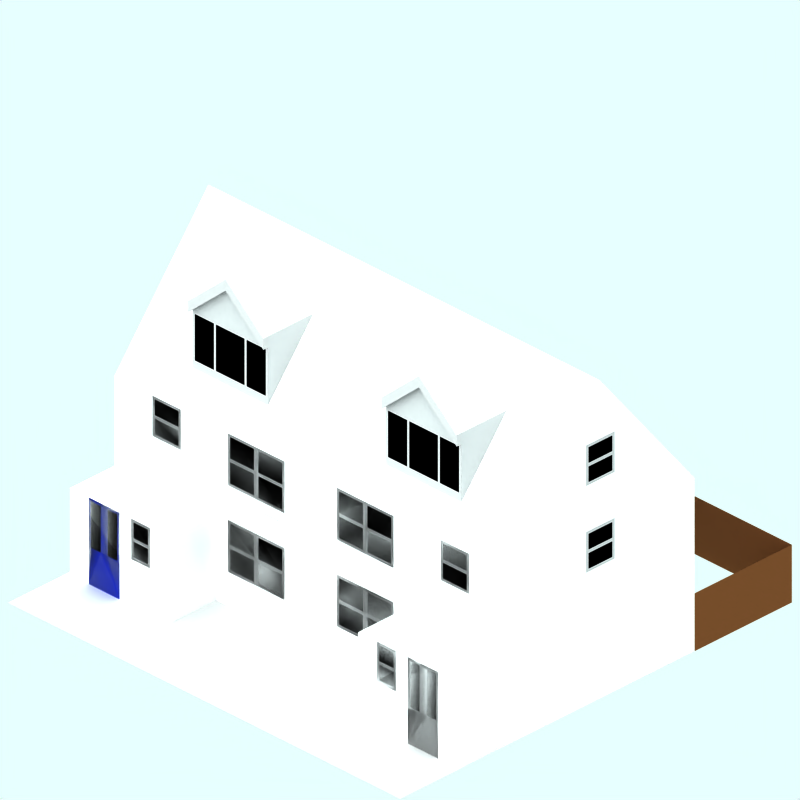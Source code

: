 # Source: 90-semidetatched-house-3f.blend  (saved by Blender 2.48.1; exported with 4.5.12 LTS)
import bpy
from mathutils import Matrix  # noqa: F401  (used for matrix-valued properties, if any)

bpy.ops.wm.read_factory_settings(use_empty=True)
scene = bpy.context.scene
scene.name = 'Scene'

# ---- collections
col_collection_1 = bpy.data.collections.new('Collection 1'); scene.collection.children.link(col_collection_1)
col_collection_2 = bpy.data.collections.new('Collection 2'); scene.collection.children.link(col_collection_2)
col_collection_2.hide_render = True
col_collection_2.hide_viewport = True
col_collection_3 = bpy.data.collections.new('Collection 3'); scene.collection.children.link(col_collection_3)
col_collection_4 = bpy.data.collections.new('Collection 4'); scene.collection.children.link(col_collection_4)
col_collection_4.hide_render = True
col_collection_4.hide_viewport = True

# ---- materials (node trees are filled in below, after node groups)
mat_tiles = bpy.data.materials.new('Tiles')
mat_tiles.alpha_threshold = 0.0
mat_tiles.preview_render_type = 'FLAT'
mat_tiles.diffuse_color = (0.9216, 0.9215, 0.9215, 1.0)
mat_tiles.specular_color = (1.0, 0.9999, 0.9999)
mat_tiles.roughness = 0.5
mat_tiles.line_color = (0.0, 0.0, 0.0, 1.0)
mat_frame = bpy.data.materials.new('Frame')
mat_frame.alpha_threshold = 0.0
mat_frame.preview_render_type = 'CUBE'
mat_frame.diffuse_color = (0.7, 0.6931, 0.6931, 1.0)
mat_frame.specular_color = (1.0, 0.9999, 0.9999)
mat_frame.roughness = 0.5
mat_frame.line_color = (0.0, 0.0, 0.0, 1.0)
mat_interior = bpy.data.materials.new('Interior')
mat_interior.alpha_threshold = 0.0
mat_interior.preview_render_type = 'CUBE'
mat_interior.diffuse_color = (0.0001, 9.999e-05, 9.999e-05, 1.0)
mat_interior.specular_color = (1.0, 0.9999, 0.9999)
mat_interior.roughness = 0.5
mat_interior.line_color = (0.0, 0.0, 0.0, 1.0)
mat_brick = bpy.data.materials.new('Brick')
mat_brick.alpha_threshold = 0.0
mat_brick.preview_render_type = 'CUBE'
mat_brick.diffuse_color = (0.9216, 0.9215, 0.9215, 1.0)
mat_brick.specular_color = (1.0, 0.9999, 0.9999)
mat_brick.roughness = 0.5
mat_brick.line_color = (0.0, 0.0, 0.0, 1.0)
mat_walltiles = bpy.data.materials.new('WallTiles')
mat_walltiles.alpha_threshold = 0.0
mat_walltiles.preview_render_type = 'FLAT'
mat_walltiles.diffuse_color = (0.7, 0.6999, 0.6999, 1.0)
mat_walltiles.roughness = 0.5
mat_walltiles.line_color = (0.0, 0.0, 0.0, 1.0)
mat_feltroof = bpy.data.materials.new('FeltRoof')
mat_feltroof.alpha_threshold = 0.0
mat_feltroof.preview_render_type = 'FLAT'
mat_feltroof.diffuse_color = (0.0001, 9.999e-05, 9.999e-05, 1.0)
mat_feltroof.specular_color = (0.3765, 0.37, 0.37)
mat_feltroof.roughness = 0.5
mat_feltroof.line_color = (0.0, 0.0, 0.0, 1.0)
mat_door1 = bpy.data.materials.new('Door1')
mat_door1.alpha_threshold = 0.0
mat_door1.preview_render_type = 'FLAT'
mat_door1.diffuse_color = (0.1101, 0.1672, 0.7701, 1.0)
mat_door1.roughness = 0.5
mat_door1.line_color = (0.0, 0.0, 0.0, 1.0)
mat_fence = bpy.data.materials.new('Fence')
mat_fence.alpha_threshold = 0.0
mat_fence.preview_render_type = 'FLAT'
mat_fence.diffuse_color = (0.407, 0.2469, 0.1361, 1.0)
mat_fence.roughness = 0.5
mat_fence.line_color = (0.0, 0.0, 0.0, 1.0)
mat_pavement = bpy.data.materials.new('Pavement')
mat_pavement.alpha_threshold = 0.0
mat_pavement.preview_render_type = 'CUBE'
mat_pavement.diffuse_color = (0.8111, 0.8031, 0.8031, 1.0)
mat_pavement.specular_color = (1.0, 0.9999, 0.9999)
mat_pavement.roughness = 0.5
mat_pavement.line_color = (0.0, 0.0, 0.0, 1.0)
mat_transparent = bpy.data.materials.new('Transparent')
mat_transparent.alpha_threshold = 0.0
mat_transparent.preview_render_type = 'FLAT'
mat_transparent.roughness = 0.5

# ---- material node trees

# ---- world
world_world = bpy.data.worlds.new('World'); scene.world = world_world
world_world.color = (0.9059, 1.0, 1.0)
world_world.use_sun_shadow = False
world_world.sun_shadow_jitter_overblur = 0.0
world_world.cycles.sampling_method = 'MANUAL'
world_world.cycles.sample_map_resolution = 256

# ---- cameras
cam_camera_001 = bpy.data.cameras.new('Camera.001')
cam_camera_001.type = 'ORTHO'
cam_camera_001.passepartout_alpha = 0.2
cam_camera_001.clip_end = 100.0
cam_camera_001.lens = 35.0
cam_camera_001.ortho_scale = 12.0
cam_camera_001.display_size = 5.91
cam_camera_001.show_passepartout = False
cam_camera_001.show_safe_areas = True
cam_camera_001.dof.focus_distance = 0.0
cam_camera_001.dof.aperture_fstop = 128.0

# ---- lights
light_lamp = bpy.data.lights.new('Lamp', 'SUN')
light_lamp.transmission_factor = 0.0
light_lamp.angle = 1.571
light_lamp.energy = 0.025
light_lamp.shadow_buffer_clip_start = 0.5
light_lamp.shadow_soft_size = 1.0
light_lamp.shadow_cascade_max_distance = 1000.0
light_lamp.cycles.use_multiple_importance_sampling = False

# ---- meshes
me_plane_129 = bpy.data.meshes.new('Plane.129')
me_plane_129.from_pydata([(0.2999, -4.096, 0.3835), (-0.3001, -4.096, 0.3835), (-0.3001, -4.096, 0.1835), (0.2999, -4.096, 0.1835), (-0.2501, -4.096, 1.034), (-0.2501, -4.096, 0.4335), (-0.3001, -4.096, 0.3835), (-0.3001, -4.096, 1.084), (0.2999, -4.096, 1.084), (0.2499, -4.096, 1.034), (0.2999, -4.096, 0.3835), (0.2499, -4.096, 0.4335), (-0.2501, -4.096, 0.7669), (-0.2501, -4.096, 0.7002), (0.2499, -4.096, 0.7669), (0.2499, -4.096, 0.7002), (-0.2501, -4.096, 2.534), (-0.2501, -4.096, 1.934), (-0.3001, -4.096, 1.884), (-0.3001, -4.096, 2.584), (0.2999, -4.096, 2.584), (0.2499, -4.096, 2.534), (0.2999, -4.096, 1.884), (0.2499, -4.096, 1.934), (-0.2501, -4.096, 2.267), (-0.2501, -4.096, 2.2), (0.2499, -4.096, 2.267), (0.2499, -4.096, 2.2), (0.2999, -4.096, 1.884), (-0.3001, -4.096, 1.884), (-0.3001, -4.096, 1.684), (0.2999, -4.096, 1.684)], [], [(0, 1, 2, 3), (7, 4, 9, 8), (5, 6, 10, 11), (13, 12, 7, 6), (5, 13, 6), (12, 4, 7), (4, 12, 14, 9), (12, 13, 15, 14), (13, 5, 11, 15), (8, 9, 14, 10), (10, 14, 15, 11), (19, 16, 21, 20), (17, 18, 22, 23), (25, 24, 19, 18), (17, 25, 18), (24, 16, 19), (16, 24, 26, 21), (24, 25, 27, 26), (25, 17, 23, 27), (20, 21, 26, 22), (22, 26, 27, 23), (28, 29, 30, 31)])
me_plane_129.polygons.foreach_set('use_smooth', [1, 0, 0, 0, 0, 0, 0, 0, 0, 0, 0, 0, 0, 0, 0, 0, 0, 0, 0, 0, 0, 1])
me_plane_129.polygons.foreach_set('material_index', [0, 1, 1, 1, 1, 1, 2, 1, 2, 1, 1, 1, 1, 1, 1, 1, 2, 1, 2, 1, 1, 0])
me_plane_129.materials.append(mat_tiles)
me_plane_129.materials.append(mat_frame)
me_plane_129.materials.append(mat_interior)
me_plane_129.use_remesh_preserve_volume = False
me_plane_129.use_remesh_preserve_attributes = False
me_plane_129.use_mirror_vertex_groups = False
me_plane_129.update()
me_plane_125 = bpy.data.meshes.new('Plane.125')
me_plane_125.from_pydata([(0.2999, -4.216, 1.884), (-0.3001, -4.216, 1.884), (-0.3001, -4.216, 1.684), (0.2999, -4.216, 1.684)], [], [(0, 1, 2, 3)])
me_plane_125.polygons.foreach_set('use_smooth', [True] * 1)
me_plane_125.materials.append(mat_tiles)
me_plane_125.use_remesh_preserve_volume = False
me_plane_125.use_remesh_preserve_attributes = False
me_plane_125.use_mirror_vertex_groups = False
me_plane_125.update()
me_plane_124 = bpy.data.meshes.new('Plane.124')
me_plane_124.from_pydata([(-0.2501, 2.534, 4.216), (-0.2501, 1.934, 4.216), (-0.3001, 1.884, 4.216), (-0.3001, 2.584, 4.216), (0.2999, 2.584, 4.216), (0.2499, 2.534, 4.216), (0.2999, 1.884, 4.216), (0.2499, 1.934, 4.216), (-0.2501, 2.267, 4.216), (-0.2501, 2.2, 4.216), (0.2499, 2.267, 4.216), (0.2499, 2.2, 4.216)], [], [(3, 0, 5, 4), (1, 2, 6, 7), (9, 8, 3, 2), (1, 9, 2), (8, 0, 3), (0, 8, 10, 5), (8, 9, 11, 10), (9, 1, 7, 11), (4, 5, 10, 6), (6, 10, 11, 7)])
me_plane_124.polygons.foreach_set('material_index', [0, 0, 0, 0, 0, 1, 0, 1, 0, 0])
me_plane_124.materials.append(mat_frame)
me_plane_124.materials.append(mat_interior)
me_plane_124.use_remesh_preserve_volume = False
me_plane_124.use_remesh_preserve_attributes = False
me_plane_124.use_mirror_vertex_groups = False
me_plane_124.update()
me_plane_123 = bpy.data.meshes.new('Plane.123')
me_plane_123.from_pydata([(-0.2501, 1.034, 4.216), (-0.2501, 0.4335, 4.216), (-0.3001, 0.3835, 4.216), (-0.3001, 1.084, 4.216), (0.2999, 1.084, 4.216), (0.2499, 1.034, 4.216), (0.2999, 0.3835, 4.216), (0.2499, 0.4335, 4.216), (-0.2501, 0.7669, 4.216), (-0.2501, 0.7002, 4.216), (0.2499, 0.7669, 4.216), (0.2499, 0.7002, 4.216)], [], [(3, 0, 5, 4), (1, 2, 6, 7), (9, 8, 3, 2), (1, 9, 2), (8, 0, 3), (0, 8, 10, 5), (8, 9, 11, 10), (9, 1, 7, 11), (4, 5, 10, 6), (6, 10, 11, 7)])
me_plane_123.polygons.foreach_set('material_index', [0, 0, 0, 0, 0, 1, 0, 1, 0, 0])
me_plane_123.materials.append(mat_frame)
me_plane_123.materials.append(mat_interior)
me_plane_123.use_remesh_preserve_volume = False
me_plane_123.use_remesh_preserve_attributes = False
me_plane_123.use_mirror_vertex_groups = False
me_plane_123.update()
me_plane_122 = bpy.data.meshes.new('Plane.122')
me_plane_122.from_pydata([(0.2999, -4.216, 0.3835), (-0.3001, -4.216, 0.3835), (-0.3001, -4.216, 0.1835), (0.2999, -4.216, 0.1835)], [], [(0, 1, 2, 3)])
me_plane_122.polygons.foreach_set('use_smooth', [True] * 1)
me_plane_122.materials.append(mat_tiles)
me_plane_122.use_remesh_preserve_volume = False
me_plane_122.use_remesh_preserve_attributes = False
me_plane_122.use_mirror_vertex_groups = False
me_plane_122.update()
me_plane_121 = bpy.data.meshes.new('Plane.121')
me_plane_121.from_pydata([(2.506, -0.4665, 2.0), (2.506, -1.866, 2.0), (2.456, -1.916, 2.0), (2.456, -0.4165, 2.0), (3.006, -0.4665, 2.0), (2.956, -0.4165, 2.0), (3.006, -1.866, 2.0), (2.956, -1.916, 2.0), (3.056, -0.4665, 2.0), (3.056, -1.866, 2.0), (3.056, -1.916, 2.0), (3.056, -0.4165, 2.0), (3.556, -0.4165, 2.0), (3.506, -0.4665, 2.0), (3.556, -1.916, 2.0), (3.506, -1.866, 2.0)], [], [(0, 3, 2, 1), (3, 0, 4, 5), (1, 2, 7, 6), (5, 4, 8, 11), (6, 7, 10, 9), (4, 6, 9, 8), (11, 8, 13, 12), (9, 10, 14, 15), (12, 13, 15, 14), (0, 1, 6, 4), (9, 15, 13, 8)])
me_plane_121.polygons.foreach_set('material_index', [0, 0, 0, 0, 0, 0, 0, 0, 0, 1, 1])
me_plane_121.materials.append(mat_frame)
me_plane_121.materials.append(mat_interior)
me_plane_121.use_remesh_preserve_volume = False
me_plane_121.use_remesh_preserve_attributes = False
me_plane_121.use_mirror_vertex_groups = False
me_plane_121.update()
me_plane_120 = bpy.data.meshes.new('Plane.120')
me_plane_120.from_pydata([(3.544, -2.0, -0.2165), (2.444, -2.0, -0.2165), (2.444, -2.0, -0.4165), (3.544, -2.0, -0.4165)], [], [(0, 1, 2, 3)])
me_plane_120.polygons.foreach_set('use_smooth', [True] * 1)
me_plane_120.materials.append(mat_tiles)
me_plane_120.use_remesh_preserve_volume = False
me_plane_120.use_remesh_preserve_attributes = False
me_plane_120.use_mirror_vertex_groups = False
me_plane_120.update()
me_plane_119 = bpy.data.meshes.new('Plane.119')
me_plane_119.from_pydata([(-1.106, 0.1835, 2.0), (-1.706, 0.1835, 2.0), (-1.706, -0.01645, 2.0), (-1.106, -0.01645, 2.0), (-1.656, 1.034, 2.0), (-1.656, 0.2335, 2.0), (-1.706, 0.1835, 2.0), (-1.706, 1.084, 2.0), (-1.106, 1.084, 2.0), (-1.156, 1.034, 2.0), (-1.106, 0.1835, 2.0), (-1.156, 0.2335, 2.0), (-1.656, 0.6669, 2.0), (-1.656, 0.6002, 2.0), (-1.156, 0.6669, 2.0), (-1.156, 0.6002, 2.0), (-0.5055, 0.1835, 2.0), (-1.106, 0.1835, 2.0), (-1.106, -0.01645, 2.0), (-0.5055, -0.01645, 2.0), (-1.056, 1.034, 2.0), (-1.056, 0.2335, 2.0), (-1.106, 0.1835, 2.0), (-1.106, 1.084, 2.0), (-0.5055, 1.084, 2.0), (-0.5555, 1.034, 2.0), (-0.5055, 0.1835, 2.0), (-0.5555, 0.2335, 2.0), (-1.056, 0.6669, 2.0), (-1.056, 0.6002, 2.0), (-0.5555, 0.6669, 2.0), (-0.5555, 0.6002, 2.0)], [], [(0, 1, 2, 3), (7, 4, 9, 8), (5, 6, 10, 11), (13, 12, 7, 6), (5, 13, 6), (12, 4, 7), (4, 12, 14, 9), (12, 13, 15, 14), (13, 5, 11, 15), (8, 9, 14, 10), (10, 14, 15, 11), (16, 17, 18, 19), (23, 20, 25, 24), (21, 22, 26, 27), (29, 28, 23, 22), (21, 29, 22), (28, 20, 23), (20, 28, 30, 25), (28, 29, 31, 30), (29, 21, 27, 31), (24, 25, 30, 26), (26, 30, 31, 27)])
me_plane_119.polygons.foreach_set('use_smooth', [1, 0, 0, 0, 0, 0, 0, 0, 0, 0, 0, 1, 0, 0, 0, 0, 0, 0, 0, 0, 0, 0])
me_plane_119.polygons.foreach_set('material_index', [2, 0, 0, 0, 0, 0, 1, 0, 1, 0, 0, 2, 0, 0, 0, 0, 0, 1, 0, 1, 0, 0])
me_plane_119.materials.append(mat_frame)
me_plane_119.materials.append(mat_interior)
me_plane_119.materials.append(mat_tiles)
me_plane_119.use_remesh_preserve_volume = False
me_plane_119.use_remesh_preserve_attributes = False
me_plane_119.use_mirror_vertex_groups = False
me_plane_119.update()
me_plane_118 = bpy.data.meshes.new('Plane.118')
me_plane_118.from_pydata([(-3.006, 0.1835, 2.0), (-3.606, 0.1835, 2.0), (-3.606, -0.01645, 2.0), (-3.006, -0.01645, 2.0), (-3.556, 1.034, 2.0), (-3.556, 0.2335, 2.0), (-3.606, 0.1835, 2.0), (-3.606, 1.084, 2.0), (-3.006, 1.084, 2.0), (-3.056, 1.034, 2.0), (-3.006, 0.1835, 2.0), (-3.056, 0.2335, 2.0), (-3.556, 0.6669, 2.0), (-3.556, 0.6002, 2.0), (-3.056, 0.6669, 2.0), (-3.056, 0.6002, 2.0), (-2.406, 0.1835, 2.0), (-3.006, 0.1835, 2.0), (-3.006, -0.01645, 2.0), (-2.406, -0.01645, 2.0), (-2.956, 1.034, 2.0), (-2.956, 0.2335, 2.0), (-3.006, 0.1835, 2.0), (-3.006, 1.084, 2.0), (-2.406, 1.084, 2.0), (-2.456, 1.034, 2.0), (-2.406, 0.1835, 2.0), (-2.456, 0.2335, 2.0), (-2.956, 0.6669, 2.0), (-2.956, 0.6002, 2.0), (-2.456, 0.6669, 2.0), (-2.456, 0.6002, 2.0)], [], [(0, 1, 2, 3), (7, 4, 9, 8), (5, 6, 10, 11), (13, 12, 7, 6), (5, 13, 6), (12, 4, 7), (4, 12, 14, 9), (12, 13, 15, 14), (13, 5, 11, 15), (8, 9, 14, 10), (10, 14, 15, 11), (16, 17, 18, 19), (23, 20, 25, 24), (21, 22, 26, 27), (29, 28, 23, 22), (21, 29, 22), (28, 20, 23), (20, 28, 30, 25), (28, 29, 31, 30), (29, 21, 27, 31), (24, 25, 30, 26), (26, 30, 31, 27)])
me_plane_118.polygons.foreach_set('use_smooth', [1, 0, 0, 0, 0, 0, 0, 0, 0, 0, 0, 1, 0, 0, 0, 0, 0, 0, 0, 0, 0, 0])
me_plane_118.polygons.foreach_set('material_index', [2, 0, 0, 0, 0, 0, 1, 0, 1, 0, 0, 2, 0, 0, 0, 0, 0, 1, 0, 1, 0, 0])
me_plane_118.materials.append(mat_frame)
me_plane_118.materials.append(mat_interior)
me_plane_118.materials.append(mat_tiles)
me_plane_118.use_remesh_preserve_volume = False
me_plane_118.use_remesh_preserve_attributes = False
me_plane_118.use_mirror_vertex_groups = False
me_plane_118.update()
me_plane_117 = bpy.data.meshes.new('Plane.117')
me_plane_117.from_pydata([(-1.106, -1.316, 2.0), (-1.706, -1.316, 2.0), (-1.706, -1.516, 2.0), (-1.106, -1.516, 2.0), (-1.656, -0.4665, 2.0), (-1.656, -1.266, 2.0), (-1.706, -1.316, 2.0), (-1.706, -0.4165, 2.0), (-1.106, -0.4165, 2.0), (-1.156, -0.4665, 2.0), (-1.106, -1.316, 2.0), (-1.156, -1.266, 2.0), (-1.656, -0.8331, 2.0), (-1.656, -0.8998, 2.0), (-1.156, -0.8331, 2.0), (-1.156, -0.8998, 2.0), (-0.5055, -1.316, 2.0), (-1.106, -1.316, 2.0), (-1.106, -1.516, 2.0), (-0.5055, -1.516, 2.0), (-1.056, -0.4665, 2.0), (-1.056, -1.266, 2.0), (-1.106, -1.316, 2.0), (-1.106, -0.4165, 2.0), (-0.5055, -0.4165, 2.0), (-0.5555, -0.4665, 2.0), (-0.5055, -1.316, 2.0), (-0.5555, -1.266, 2.0), (-1.056, -0.8331, 2.0), (-1.056, -0.8998, 2.0), (-0.5555, -0.8331, 2.0), (-0.5555, -0.8998, 2.0)], [], [(0, 1, 2, 3), (7, 4, 9, 8), (5, 6, 10, 11), (13, 12, 7, 6), (5, 13, 6), (12, 4, 7), (4, 12, 14, 9), (12, 13, 15, 14), (13, 5, 11, 15), (8, 9, 14, 10), (10, 14, 15, 11), (16, 17, 18, 19), (23, 20, 25, 24), (21, 22, 26, 27), (29, 28, 23, 22), (21, 29, 22), (28, 20, 23), (20, 28, 30, 25), (28, 29, 31, 30), (29, 21, 27, 31), (24, 25, 30, 26), (26, 30, 31, 27)])
me_plane_117.polygons.foreach_set('use_smooth', [1, 0, 0, 0, 0, 0, 0, 0, 0, 0, 0, 1, 0, 0, 0, 0, 0, 0, 0, 0, 0, 0])
me_plane_117.polygons.foreach_set('material_index', [2, 0, 0, 0, 0, 0, 1, 0, 1, 0, 0, 2, 0, 0, 0, 0, 0, 1, 0, 1, 0, 0])
me_plane_117.materials.append(mat_frame)
me_plane_117.materials.append(mat_interior)
me_plane_117.materials.append(mat_tiles)
me_plane_117.use_remesh_preserve_volume = False
me_plane_117.use_remesh_preserve_attributes = False
me_plane_117.use_mirror_vertex_groups = False
me_plane_117.update()
me_plane_116 = bpy.data.meshes.new('Plane.116')
me_plane_116.from_pydata([(-1.206, -1.316, 2.0), (-1.806, -1.316, 2.0), (-1.806, -1.516, 2.0), (-1.206, -1.516, 2.0), (-1.756, -0.4665, 2.0), (-1.756, -1.266, 2.0), (-1.806, -1.316, 2.0), (-1.806, -0.4165, 2.0), (-1.206, -0.4165, 2.0), (-1.256, -0.4665, 2.0), (-1.206, -1.316, 2.0), (-1.256, -1.266, 2.0), (-1.756, -0.8331, 2.0), (-1.756, -0.8998, 2.0), (-1.256, -0.8331, 2.0), (-1.256, -0.8998, 2.0), (-0.6055, -1.316, 2.0), (-1.206, -1.316, 2.0), (-1.206, -1.516, 2.0), (-0.6055, -1.516, 2.0), (-1.156, -0.4665, 2.0), (-1.156, -1.266, 2.0), (-1.206, -1.316, 2.0), (-1.206, -0.4165, 2.0), (-0.6055, -0.4165, 2.0), (-0.6555, -0.4665, 2.0), (-0.6055, -1.316, 2.0), (-0.6555, -1.266, 2.0), (-1.156, -0.8331, 2.0), (-1.156, -0.8998, 2.0), (-0.6555, -0.8331, 2.0), (-0.6555, -0.8998, 2.0)], [], [(0, 1, 2, 3), (7, 4, 9, 8), (5, 6, 10, 11), (13, 12, 7, 6), (5, 13, 6), (12, 4, 7), (4, 12, 14, 9), (12, 13, 15, 14), (13, 5, 11, 15), (8, 9, 14, 10), (10, 14, 15, 11), (16, 17, 18, 19), (23, 20, 25, 24), (21, 22, 26, 27), (29, 28, 23, 22), (21, 29, 22), (28, 20, 23), (20, 28, 30, 25), (28, 29, 31, 30), (29, 21, 27, 31), (24, 25, 30, 26), (26, 30, 31, 27)])
me_plane_116.polygons.foreach_set('use_smooth', [1, 0, 0, 0, 0, 0, 0, 0, 0, 0, 0, 1, 0, 0, 0, 0, 0, 0, 0, 0, 0, 0])
me_plane_116.polygons.foreach_set('material_index', [2, 0, 0, 0, 0, 0, 1, 0, 1, 0, 0, 2, 0, 0, 0, 0, 0, 1, 0, 1, 0, 0])
me_plane_116.materials.append(mat_frame)
me_plane_116.materials.append(mat_interior)
me_plane_116.materials.append(mat_tiles)
me_plane_116.use_remesh_preserve_volume = False
me_plane_116.use_remesh_preserve_attributes = False
me_plane_116.use_mirror_vertex_groups = False
me_plane_116.update()
me_plane_115 = bpy.data.meshes.new('Plane.115')
me_plane_115.from_pydata([(-3.106, 0.1835, 2.0), (-3.706, 0.1835, 2.0), (-3.706, -0.01645, 2.0), (-3.106, -0.01645, 2.0), (-3.656, 1.034, 2.0), (-3.656, 0.2335, 2.0), (-3.706, 0.1835, 2.0), (-3.706, 1.084, 2.0), (-3.106, 1.084, 2.0), (-3.156, 1.034, 2.0), (-3.106, 0.1835, 2.0), (-3.156, 0.2335, 2.0), (-3.656, 0.6669, 2.0), (-3.656, 0.6002, 2.0), (-3.156, 0.6669, 2.0), (-3.156, 0.6002, 2.0), (-2.506, 0.1835, 2.0), (-3.106, 0.1835, 2.0), (-3.106, -0.01645, 2.0), (-2.506, -0.01645, 2.0), (-3.056, 1.034, 2.0), (-3.056, 0.2335, 2.0), (-3.106, 0.1835, 2.0), (-3.106, 1.084, 2.0), (-2.506, 1.084, 2.0), (-2.556, 1.034, 2.0), (-2.506, 0.1835, 2.0), (-2.556, 0.2335, 2.0), (-3.056, 0.6669, 2.0), (-3.056, 0.6002, 2.0), (-2.556, 0.6669, 2.0), (-2.556, 0.6002, 2.0)], [], [(0, 1, 2, 3), (7, 4, 9, 8), (5, 6, 10, 11), (13, 12, 7, 6), (5, 13, 6), (12, 4, 7), (4, 12, 14, 9), (12, 13, 15, 14), (13, 5, 11, 15), (8, 9, 14, 10), (10, 14, 15, 11), (16, 17, 18, 19), (23, 20, 25, 24), (21, 22, 26, 27), (29, 28, 23, 22), (21, 29, 22), (28, 20, 23), (20, 28, 30, 25), (28, 29, 31, 30), (29, 21, 27, 31), (24, 25, 30, 26), (26, 30, 31, 27)])
me_plane_115.polygons.foreach_set('use_smooth', [1, 0, 0, 0, 0, 0, 0, 0, 0, 0, 0, 1, 0, 0, 0, 0, 0, 0, 0, 0, 0, 0])
me_plane_115.polygons.foreach_set('material_index', [2, 0, 0, 0, 0, 0, 1, 0, 1, 0, 0, 2, 0, 0, 0, 0, 0, 1, 0, 1, 0, 0])
me_plane_115.materials.append(mat_frame)
me_plane_115.materials.append(mat_interior)
me_plane_115.materials.append(mat_tiles)
me_plane_115.use_remesh_preserve_volume = False
me_plane_115.use_remesh_preserve_attributes = False
me_plane_115.use_mirror_vertex_groups = False
me_plane_115.update()
me_plane_113 = bpy.data.meshes.new('Plane.113')
me_plane_113.from_pydata([(-1.206, 0.1835, 2.0), (-1.806, 0.1835, 2.0), (-1.806, -0.01645, 2.0), (-1.206, -0.01645, 2.0), (-1.756, 1.034, 2.0), (-1.756, 0.2335, 2.0), (-1.806, 0.1835, 2.0), (-1.806, 1.084, 2.0), (-1.206, 1.084, 2.0), (-1.256, 1.034, 2.0), (-1.206, 0.1835, 2.0), (-1.256, 0.2335, 2.0), (-1.756, 0.6669, 2.0), (-1.756, 0.6002, 2.0), (-1.256, 0.6669, 2.0), (-1.256, 0.6002, 2.0), (-0.6055, 0.1835, 2.0), (-1.206, 0.1835, 2.0), (-1.206, -0.01645, 2.0), (-0.6055, -0.01645, 2.0), (-1.156, 1.034, 2.0), (-1.156, 0.2335, 2.0), (-1.206, 0.1835, 2.0), (-1.206, 1.084, 2.0), (-0.6055, 1.084, 2.0), (-0.6555, 1.034, 2.0), (-0.6055, 0.1835, 2.0), (-0.6555, 0.2335, 2.0), (-1.156, 0.6669, 2.0), (-1.156, 0.6002, 2.0), (-0.6555, 0.6669, 2.0), (-0.6555, 0.6002, 2.0)], [], [(0, 1, 2, 3), (7, 4, 9, 8), (5, 6, 10, 11), (13, 12, 7, 6), (5, 13, 6), (12, 4, 7), (4, 12, 14, 9), (12, 13, 15, 14), (13, 5, 11, 15), (8, 9, 14, 10), (10, 14, 15, 11), (16, 17, 18, 19), (23, 20, 25, 24), (21, 22, 26, 27), (29, 28, 23, 22), (21, 29, 22), (28, 20, 23), (20, 28, 30, 25), (28, 29, 31, 30), (29, 21, 27, 31), (24, 25, 30, 26), (26, 30, 31, 27)])
me_plane_113.polygons.foreach_set('use_smooth', [1, 0, 0, 0, 0, 0, 0, 0, 0, 0, 0, 1, 0, 0, 0, 0, 0, 0, 0, 0, 0, 0])
me_plane_113.polygons.foreach_set('material_index', [2, 0, 0, 0, 0, 0, 1, 0, 1, 0, 0, 2, 0, 0, 0, 0, 0, 1, 0, 1, 0, 0])
me_plane_113.materials.append(mat_frame)
me_plane_113.materials.append(mat_interior)
me_plane_113.materials.append(mat_tiles)
me_plane_113.use_remesh_preserve_volume = False
me_plane_113.use_remesh_preserve_attributes = False
me_plane_113.use_mirror_vertex_groups = False
me_plane_113.update()
me_plane_110 = bpy.data.meshes.new('Plane.110')
me_plane_110.from_pydata([(-3.606, -0.4665, 3.0), (-3.606, -1.266, 3.0), (-3.656, -1.316, 3.0), (-3.656, -0.4165, 3.0), (-3.406, -0.4665, 3.0), (-3.356, -0.4165, 3.0), (-3.406, -1.266, 3.0), (-3.256, -0.4665, 3.0), (-3.256, -0.4165, 3.0), (-3.256, -1.266, 3.0), (-3.006, -0.4165, 3.0), (-3.056, -0.4665, 3.0), (-3.006, -1.316, 3.0), (-3.056, -1.266, 3.0), (-3.006, -1.916, 3.0), (-3.656, -1.916, 3.0)], [], [(0, 3, 2, 1), (3, 0, 4, 5), (5, 4, 7, 8), (4, 6, 9, 7), (10, 11, 13, 12), (0, 1, 6, 4), (7, 11, 10, 8), (9, 14, 12, 13), (6, 15, 14, 9), (1, 2, 15, 6), (7, 9, 13, 11)])
me_plane_110.polygons.foreach_set('material_index', [0, 0, 0, 0, 0, 1, 0, 0, 0, 0, 1])
me_plane_110.materials.append(mat_frame)
me_plane_110.materials.append(mat_interior)
me_plane_110.use_remesh_preserve_volume = False
me_plane_110.use_remesh_preserve_attributes = False
me_plane_110.use_mirror_vertex_groups = False
me_plane_110.update()
me_plane_109 = bpy.data.meshes.new('Plane.109')
me_plane_109.from_pydata([(-1.956, -0.4165, 2.0), (-1.956, -1.916, 2.0), (-4.056, -1.916, 2.0), (-4.056, -0.4165, 2.0), (-4.056, -0.4165, 3.0), (-4.056, -1.916, 3.0), (-1.956, -1.916, 3.0), (-1.956, -0.4165, 3.0), (-3.256, 0.08355, 2.0), (-2.756, 0.08355, 2.0)], [], [(0, 3, 2, 1), (4, 8, 9, 7), (0, 9, 8, 3), (4, 7, 6, 5), (2, 3, 4, 5), (3, 8, 4), (0, 7, 9), (0, 1, 6, 7)])
me_plane_109.polygons.foreach_set('material_index', [0, 1, 1, 0, 0, 1, 1, 0])
me_plane_109.materials.append(mat_brick)
me_plane_109.materials.append(mat_tiles)
me_plane_109.use_remesh_preserve_volume = False
me_plane_109.use_remesh_preserve_attributes = False
me_plane_109.use_mirror_vertex_groups = False
me_plane_109.update()
me_plane_108 = bpy.data.meshes.new('Plane.108')
me_plane_108.from_pydata([(-2.356, -3.0, -1.116), (-2.756, -3.0, -1.116), (-2.756, -3.0, -1.316), (-2.356, -3.0, -1.316)], [], [(0, 1, 2, 3)])
me_plane_108.polygons.foreach_set('use_smooth', [True] * 1)
me_plane_108.materials.append(mat_tiles)
me_plane_108.use_remesh_preserve_volume = False
me_plane_108.use_remesh_preserve_attributes = False
me_plane_108.use_mirror_vertex_groups = False
me_plane_108.update()
me_plane_107 = bpy.data.meshes.new('Plane.107')
me_plane_107.from_pydata([(-2.706, -0.4665, 3.0), (-2.706, -1.066, 3.0), (-2.756, -1.116, 3.0), (-2.756, -0.4165, 3.0), (-2.356, -0.4165, 3.0), (-2.406, -0.4665, 3.0), (-2.356, -1.116, 3.0), (-2.406, -1.066, 3.0), (-2.706, -0.7331, 3.0), (-2.706, -0.7998, 3.0), (-2.406, -0.7331, 3.0), (-2.406, -0.7998, 3.0)], [], [(3, 0, 5, 4), (1, 2, 6, 7), (9, 8, 3, 2), (1, 9, 2), (8, 0, 3), (0, 8, 10, 5), (8, 9, 11, 10), (9, 1, 7, 11), (4, 5, 10, 6), (6, 10, 11, 7)])
me_plane_107.polygons.foreach_set('material_index', [0, 0, 0, 0, 0, 1, 0, 1, 0, 0])
me_plane_107.materials.append(mat_frame)
me_plane_107.materials.append(mat_interior)
me_plane_107.use_remesh_preserve_volume = False
me_plane_107.use_remesh_preserve_attributes = False
me_plane_107.use_mirror_vertex_groups = False
me_plane_107.update()
me_plane_106 = bpy.data.meshes.new('Plane.106')
me_plane_106.from_pydata([(-3.256, 1.034, 2.0), (-3.256, 0.4335, 2.0), (-3.306, 0.3835, 2.0), (-3.306, 1.084, 2.0), (-2.706, 1.084, 2.0), (-2.756, 1.034, 2.0), (-2.706, 0.3835, 2.0), (-2.756, 0.4335, 2.0), (-3.256, 0.7669, 2.0), (-3.256, 0.7002, 2.0), (-2.756, 0.7669, 2.0), (-2.756, 0.7002, 2.0)], [], [(3, 0, 5, 4), (1, 2, 6, 7), (9, 8, 3, 2), (1, 9, 2), (8, 0, 3), (0, 8, 10, 5), (8, 9, 11, 10), (9, 1, 7, 11), (4, 5, 10, 6), (6, 10, 11, 7)])
me_plane_106.polygons.foreach_set('material_index', [0, 0, 0, 0, 0, 1, 0, 1, 0, 0])
me_plane_106.materials.append(mat_frame)
me_plane_106.materials.append(mat_interior)
me_plane_106.use_remesh_preserve_volume = False
me_plane_106.use_remesh_preserve_attributes = False
me_plane_106.use_mirror_vertex_groups = False
me_plane_106.update()
me_plane_105 = bpy.data.meshes.new('Plane.105')
me_plane_105.from_pydata([(-2.706, -2.0, 0.3835), (-3.306, -2.0, 0.3835), (-3.306, -2.0, 0.1835), (-2.706, -2.0, 0.1835)], [], [(0, 1, 2, 3)])
me_plane_105.polygons.foreach_set('use_smooth', [True] * 1)
me_plane_105.materials.append(mat_tiles)
me_plane_105.use_remesh_preserve_volume = False
me_plane_105.use_remesh_preserve_attributes = False
me_plane_105.use_mirror_vertex_groups = False
me_plane_105.update()
me_plane_104 = bpy.data.meshes.new('Plane.104')
me_plane_104.from_pydata([(-1.106, -2.0, 0.1835), (-1.706, -2.0, 0.1835), (-1.706, -2.0, -0.01645), (-1.106, -2.0, -0.01645)], [], [(0, 1, 2, 3)])
me_plane_104.polygons.foreach_set('use_smooth', [True] * 1)
me_plane_104.materials.append(mat_tiles)
me_plane_104.use_remesh_preserve_volume = False
me_plane_104.use_remesh_preserve_attributes = False
me_plane_104.use_mirror_vertex_groups = False
me_plane_104.update()
me_plane_103 = bpy.data.meshes.new('Plane.103')
me_plane_103.from_pydata([(-1.656, 1.034, 2.0), (-1.656, 0.2335, 2.0), (-1.706, 0.1835, 2.0), (-1.706, 1.084, 2.0), (-1.106, 1.084, 2.0), (-1.156, 1.034, 2.0), (-1.106, 0.1835, 2.0), (-1.156, 0.2335, 2.0), (-1.656, 0.6669, 2.0), (-1.656, 0.6002, 2.0), (-1.156, 0.6669, 2.0), (-1.156, 0.6002, 2.0)], [], [(3, 0, 5, 4), (1, 2, 6, 7), (9, 8, 3, 2), (1, 9, 2), (8, 0, 3), (0, 8, 10, 5), (8, 9, 11, 10), (9, 1, 7, 11), (4, 5, 10, 6), (6, 10, 11, 7)])
me_plane_103.polygons.foreach_set('material_index', [0, 0, 0, 0, 0, 1, 0, 1, 0, 0])
me_plane_103.materials.append(mat_frame)
me_plane_103.materials.append(mat_interior)
me_plane_103.use_remesh_preserve_volume = False
me_plane_103.use_remesh_preserve_attributes = False
me_plane_103.use_mirror_vertex_groups = False
me_plane_103.update()
me_plane_102 = bpy.data.meshes.new('Plane.102')
me_plane_102.from_pydata([(-0.5055, -2.0, 0.1835), (-1.106, -2.0, 0.1835), (-1.106, -2.0, -0.01645), (-0.5055, -2.0, -0.01645)], [], [(0, 1, 2, 3)])
me_plane_102.polygons.foreach_set('use_smooth', [True] * 1)
me_plane_102.materials.append(mat_tiles)
me_plane_102.use_remesh_preserve_volume = False
me_plane_102.use_remesh_preserve_attributes = False
me_plane_102.use_mirror_vertex_groups = False
me_plane_102.update()
me_plane_101 = bpy.data.meshes.new('Plane.101')
me_plane_101.from_pydata([(-0.5055, -2.0, -1.316), (-1.106, -2.0, -1.316), (-1.106, -2.0, -1.516), (-0.5055, -2.0, -1.516)], [], [(0, 1, 2, 3)])
me_plane_101.polygons.foreach_set('use_smooth', [True] * 1)
me_plane_101.materials.append(mat_tiles)
me_plane_101.use_remesh_preserve_volume = False
me_plane_101.use_remesh_preserve_attributes = False
me_plane_101.use_mirror_vertex_groups = False
me_plane_101.update()
me_plane_100 = bpy.data.meshes.new('Plane.100')
me_plane_100.from_pydata([(-1.106, -2.0, -1.316), (-1.706, -2.0, -1.316), (-1.706, -2.0, -1.516), (-1.106, -2.0, -1.516)], [], [(0, 1, 2, 3)])
me_plane_100.polygons.foreach_set('use_smooth', [True] * 1)
me_plane_100.materials.append(mat_tiles)
me_plane_100.use_remesh_preserve_volume = False
me_plane_100.use_remesh_preserve_attributes = False
me_plane_100.use_mirror_vertex_groups = False
me_plane_100.update()
me_plane_099 = bpy.data.meshes.new('Plane.099')
me_plane_099.from_pydata([(-1.056, 1.034, 2.0), (-1.056, 0.2335, 2.0), (-1.106, 0.1835, 2.0), (-1.106, 1.084, 2.0), (-0.5055, 1.084, 2.0), (-0.5555, 1.034, 2.0), (-0.5055, 0.1835, 2.0), (-0.5555, 0.2335, 2.0), (-1.056, 0.6669, 2.0), (-1.056, 0.6002, 2.0), (-0.5555, 0.6669, 2.0), (-0.5555, 0.6002, 2.0)], [], [(3, 0, 5, 4), (1, 2, 6, 7), (9, 8, 3, 2), (1, 9, 2), (8, 0, 3), (0, 8, 10, 5), (8, 9, 11, 10), (9, 1, 7, 11), (4, 5, 10, 6), (6, 10, 11, 7)])
me_plane_099.polygons.foreach_set('material_index', [0, 0, 0, 0, 0, 1, 0, 1, 0, 0])
me_plane_099.materials.append(mat_frame)
me_plane_099.materials.append(mat_interior)
me_plane_099.use_remesh_preserve_volume = False
me_plane_099.use_remesh_preserve_attributes = False
me_plane_099.use_mirror_vertex_groups = False
me_plane_099.update()
me_plane_098 = bpy.data.meshes.new('Plane.098')
me_plane_098.from_pydata([(-1.056, -0.4665, 2.0), (-1.056, -1.266, 2.0), (-1.106, -1.316, 2.0), (-1.106, -0.4165, 2.0), (-0.5055, -0.4165, 2.0), (-0.5555, -0.4665, 2.0), (-0.5055, -1.316, 2.0), (-0.5555, -1.266, 2.0), (-1.056, -0.8331, 2.0), (-1.056, -0.8998, 2.0), (-0.5555, -0.8331, 2.0), (-0.5555, -0.8998, 2.0)], [], [(3, 0, 5, 4), (1, 2, 6, 7), (9, 8, 3, 2), (1, 9, 2), (8, 0, 3), (0, 8, 10, 5), (8, 9, 11, 10), (9, 1, 7, 11), (4, 5, 10, 6), (6, 10, 11, 7)])
me_plane_098.polygons.foreach_set('material_index', [0, 0, 0, 0, 0, 1, 0, 1, 0, 0])
me_plane_098.materials.append(mat_frame)
me_plane_098.materials.append(mat_interior)
me_plane_098.use_remesh_preserve_volume = False
me_plane_098.use_remesh_preserve_attributes = False
me_plane_098.use_mirror_vertex_groups = False
me_plane_098.update()
me_plane_097 = bpy.data.meshes.new('Plane.097')
me_plane_097.from_pydata([(-1.656, -0.4665, 2.0), (-1.656, -1.266, 2.0), (-1.706, -1.316, 2.0), (-1.706, -0.4165, 2.0), (-1.106, -0.4165, 2.0), (-1.156, -0.4665, 2.0), (-1.106, -1.316, 2.0), (-1.156, -1.266, 2.0), (-1.656, -0.8331, 2.0), (-1.656, -0.8998, 2.0), (-1.156, -0.8331, 2.0), (-1.156, -0.8998, 2.0)], [], [(3, 0, 5, 4), (1, 2, 6, 7), (9, 8, 3, 2), (1, 9, 2), (8, 0, 3), (0, 8, 10, 5), (8, 9, 11, 10), (9, 1, 7, 11), (4, 5, 10, 6), (6, 10, 11, 7)])
me_plane_097.polygons.foreach_set('material_index', [0, 0, 0, 0, 0, 1, 0, 1, 0, 0])
me_plane_097.materials.append(mat_frame)
me_plane_097.materials.append(mat_interior)
me_plane_097.use_remesh_preserve_volume = False
me_plane_097.use_remesh_preserve_attributes = False
me_plane_097.use_mirror_vertex_groups = False
me_plane_097.update()
me_plane_096 = bpy.data.meshes.new('Plane.096')
me_plane_096.from_pydata([(-1.756, -0.4665, 2.0), (-1.756, -1.266, 2.0), (-1.806, -1.316, 2.0), (-1.806, -0.4165, 2.0), (-1.206, -0.4165, 2.0), (-1.256, -0.4665, 2.0), (-1.206, -1.316, 2.0), (-1.256, -1.266, 2.0), (-1.756, -0.8331, 2.0), (-1.756, -0.8998, 2.0), (-1.256, -0.8331, 2.0), (-1.256, -0.8998, 2.0)], [], [(3, 0, 5, 4), (1, 2, 6, 7), (9, 8, 3, 2), (1, 9, 2), (8, 0, 3), (0, 8, 10, 5), (8, 9, 11, 10), (9, 1, 7, 11), (4, 5, 10, 6), (6, 10, 11, 7)])
me_plane_096.polygons.foreach_set('material_index', [0, 0, 0, 0, 0, 1, 0, 1, 0, 0])
me_plane_096.materials.append(mat_frame)
me_plane_096.materials.append(mat_interior)
me_plane_096.use_remesh_preserve_volume = False
me_plane_096.use_remesh_preserve_attributes = False
me_plane_096.use_mirror_vertex_groups = False
me_plane_096.update()
me_plane_095 = bpy.data.meshes.new('Plane.095')
me_plane_095.from_pydata([(-1.156, -0.4665, 2.0), (-1.156, -1.266, 2.0), (-1.206, -1.316, 2.0), (-1.206, -0.4165, 2.0), (-0.6055, -0.4165, 2.0), (-0.6555, -0.4665, 2.0), (-0.6055, -1.316, 2.0), (-0.6555, -1.266, 2.0), (-1.156, -0.8331, 2.0), (-1.156, -0.8998, 2.0), (-0.6555, -0.8331, 2.0), (-0.6555, -0.8998, 2.0)], [], [(3, 0, 5, 4), (1, 2, 6, 7), (9, 8, 3, 2), (1, 9, 2), (8, 0, 3), (0, 8, 10, 5), (8, 9, 11, 10), (9, 1, 7, 11), (4, 5, 10, 6), (6, 10, 11, 7)])
me_plane_095.polygons.foreach_set('material_index', [0, 0, 0, 0, 0, 1, 0, 1, 0, 0])
me_plane_095.materials.append(mat_frame)
me_plane_095.materials.append(mat_interior)
me_plane_095.use_remesh_preserve_volume = False
me_plane_095.use_remesh_preserve_attributes = False
me_plane_095.use_mirror_vertex_groups = False
me_plane_095.update()
me_plane_094 = bpy.data.meshes.new('Plane.094')
me_plane_094.from_pydata([(-1.156, 1.034, 2.0), (-1.156, 0.2335, 2.0), (-1.206, 0.1835, 2.0), (-1.206, 1.084, 2.0), (-0.6055, 1.084, 2.0), (-0.6555, 1.034, 2.0), (-0.6055, 0.1835, 2.0), (-0.6555, 0.2335, 2.0), (-1.156, 0.6669, 2.0), (-1.156, 0.6002, 2.0), (-0.6555, 0.6669, 2.0), (-0.6555, 0.6002, 2.0)], [], [(3, 0, 5, 4), (1, 2, 6, 7), (9, 8, 3, 2), (1, 9, 2), (8, 0, 3), (0, 8, 10, 5), (8, 9, 11, 10), (9, 1, 7, 11), (4, 5, 10, 6), (6, 10, 11, 7)])
me_plane_094.polygons.foreach_set('material_index', [0, 0, 0, 0, 0, 1, 0, 1, 0, 0])
me_plane_094.materials.append(mat_frame)
me_plane_094.materials.append(mat_interior)
me_plane_094.use_remesh_preserve_volume = False
me_plane_094.use_remesh_preserve_attributes = False
me_plane_094.use_mirror_vertex_groups = False
me_plane_094.update()
me_plane_093 = bpy.data.meshes.new('Plane.093')
me_plane_093.from_pydata([(-1.206, -2.0, -1.316), (-1.806, -2.0, -1.316), (-1.806, -2.0, -1.516), (-1.206, -2.0, -1.516)], [], [(0, 1, 2, 3)])
me_plane_093.polygons.foreach_set('use_smooth', [True] * 1)
me_plane_093.materials.append(mat_tiles)
me_plane_093.use_remesh_preserve_volume = False
me_plane_093.use_remesh_preserve_attributes = False
me_plane_093.use_mirror_vertex_groups = False
me_plane_093.update()
me_plane_090 = bpy.data.meshes.new('Plane.090')
me_plane_090.from_pydata([(-0.6055, -2.0, -1.316), (-1.206, -2.0, -1.316), (-1.206, -2.0, -1.516), (-0.6055, -2.0, -1.516)], [], [(0, 1, 2, 3)])
me_plane_090.polygons.foreach_set('use_smooth', [True] * 1)
me_plane_090.materials.append(mat_tiles)
me_plane_090.use_remesh_preserve_volume = False
me_plane_090.use_remesh_preserve_attributes = False
me_plane_090.use_mirror_vertex_groups = False
me_plane_090.update()
me_plane_089 = bpy.data.meshes.new('Plane.089')
me_plane_089.from_pydata([(-0.6055, -2.0, 0.1835), (-1.206, -2.0, 0.1835), (-1.206, -2.0, -0.01645), (-0.6055, -2.0, -0.01645)], [], [(0, 1, 2, 3)])
me_plane_089.polygons.foreach_set('use_smooth', [True] * 1)
me_plane_089.materials.append(mat_tiles)
me_plane_089.use_remesh_preserve_volume = False
me_plane_089.use_remesh_preserve_attributes = False
me_plane_089.use_mirror_vertex_groups = False
me_plane_089.update()
me_plane_087 = bpy.data.meshes.new('Plane.087')
me_plane_087.from_pydata([(-1.756, 1.034, 2.0), (-1.756, 0.2335, 2.0), (-1.806, 0.1835, 2.0), (-1.806, 1.084, 2.0), (-1.206, 1.084, 2.0), (-1.256, 1.034, 2.0), (-1.206, 0.1835, 2.0), (-1.256, 0.2335, 2.0), (-1.756, 0.6669, 2.0), (-1.756, 0.6002, 2.0), (-1.256, 0.6669, 2.0), (-1.256, 0.6002, 2.0)], [], [(3, 0, 5, 4), (1, 2, 6, 7), (9, 8, 3, 2), (1, 9, 2), (8, 0, 3), (0, 8, 10, 5), (8, 9, 11, 10), (9, 1, 7, 11), (4, 5, 10, 6), (6, 10, 11, 7)])
me_plane_087.polygons.foreach_set('material_index', [0, 0, 0, 0, 0, 1, 0, 1, 0, 0])
me_plane_087.materials.append(mat_frame)
me_plane_087.materials.append(mat_interior)
me_plane_087.use_remesh_preserve_volume = False
me_plane_087.use_remesh_preserve_attributes = False
me_plane_087.use_mirror_vertex_groups = False
me_plane_087.update()
me_plane_086 = bpy.data.meshes.new('Plane.086')
me_plane_086.from_pydata([(-1.206, -2.0, 0.1835), (-1.806, -2.0, 0.1835), (-1.806, -2.0, -0.01645), (-1.206, -2.0, -0.01645)], [], [(0, 1, 2, 3)])
me_plane_086.polygons.foreach_set('use_smooth', [True] * 1)
me_plane_086.materials.append(mat_tiles)
me_plane_086.use_remesh_preserve_volume = False
me_plane_086.use_remesh_preserve_attributes = False
me_plane_086.use_mirror_vertex_groups = False
me_plane_086.update()
me_plane_085 = bpy.data.meshes.new('Plane.085')
me_plane_085.from_pydata([(-2.806, -2.0, 0.3835), (-3.406, -2.0, 0.3835), (-3.406, -2.0, 0.1835), (-2.806, -2.0, 0.1835)], [], [(0, 1, 2, 3)])
me_plane_085.polygons.foreach_set('use_smooth', [True] * 1)
me_plane_085.materials.append(mat_tiles)
me_plane_085.use_remesh_preserve_volume = False
me_plane_085.use_remesh_preserve_attributes = False
me_plane_085.use_mirror_vertex_groups = False
me_plane_085.update()
me_plane_084 = bpy.data.meshes.new('Plane.084')
me_plane_084.from_pydata([(-3.356, 1.034, 2.0), (-3.356, 0.4335, 2.0), (-3.406, 0.3835, 2.0), (-3.406, 1.084, 2.0), (-2.806, 1.084, 2.0), (-2.856, 1.034, 2.0), (-2.806, 0.3835, 2.0), (-2.856, 0.4335, 2.0), (-3.356, 0.7669, 2.0), (-3.356, 0.7002, 2.0), (-2.856, 0.7669, 2.0), (-2.856, 0.7002, 2.0)], [], [(3, 0, 5, 4), (1, 2, 6, 7), (9, 8, 3, 2), (1, 9, 2), (8, 0, 3), (0, 8, 10, 5), (8, 9, 11, 10), (9, 1, 7, 11), (4, 5, 10, 6), (6, 10, 11, 7)])
me_plane_084.polygons.foreach_set('material_index', [0, 0, 0, 0, 0, 1, 0, 1, 0, 0])
me_plane_084.materials.append(mat_frame)
me_plane_084.materials.append(mat_interior)
me_plane_084.use_remesh_preserve_volume = False
me_plane_084.use_remesh_preserve_attributes = False
me_plane_084.use_mirror_vertex_groups = False
me_plane_084.update()
me_plane_083 = bpy.data.meshes.new('Plane.083')
me_plane_083.from_pydata([(-2.806, -0.4665, 3.0), (-2.806, -1.066, 3.0), (-2.856, -1.116, 3.0), (-2.856, -0.4165, 3.0), (-2.456, -0.4165, 3.0), (-2.506, -0.4665, 3.0), (-2.456, -1.116, 3.0), (-2.506, -1.066, 3.0), (-2.806, -0.7331, 3.0), (-2.806, -0.7998, 3.0), (-2.506, -0.7331, 3.0), (-2.506, -0.7998, 3.0)], [], [(3, 0, 5, 4), (1, 2, 6, 7), (9, 8, 3, 2), (1, 9, 2), (8, 0, 3), (0, 8, 10, 5), (8, 9, 11, 10), (9, 1, 7, 11), (4, 5, 10, 6), (6, 10, 11, 7)])
me_plane_083.polygons.foreach_set('material_index', [0, 0, 0, 0, 0, 1, 0, 1, 0, 0])
me_plane_083.materials.append(mat_frame)
me_plane_083.materials.append(mat_interior)
me_plane_083.use_remesh_preserve_volume = False
me_plane_083.use_remesh_preserve_attributes = False
me_plane_083.use_mirror_vertex_groups = False
me_plane_083.update()
me_plane_082 = bpy.data.meshes.new('Plane.082')
me_plane_082.from_pydata([(-2.456, -3.0, -1.116), (-2.856, -3.0, -1.116), (-2.856, -3.0, -1.316), (-2.456, -3.0, -1.316)], [], [(0, 1, 2, 3)])
me_plane_082.polygons.foreach_set('use_smooth', [True] * 1)
me_plane_082.materials.append(mat_tiles)
me_plane_082.use_remesh_preserve_volume = False
me_plane_082.use_remesh_preserve_attributes = False
me_plane_082.use_mirror_vertex_groups = False
me_plane_082.update()
me_plane_081 = bpy.data.meshes.new('Plane.081')
me_plane_081.from_pydata([(-2.056, -0.4165, 2.0), (-2.056, -1.916, 2.0), (-4.156, -1.916, 2.0), (-4.156, -0.4165, 2.0), (-4.156, -0.4165, 3.0), (-4.156, -1.916, 3.0), (-2.056, -1.916, 3.0), (-2.056, -0.4165, 3.0), (-3.356, 0.08355, 2.0), (-2.856, 0.08355, 2.0)], [], [(0, 3, 2, 1), (4, 8, 9, 7), (0, 9, 8, 3), (4, 7, 6, 5), (2, 3, 4, 5), (3, 8, 4), (0, 7, 9), (0, 1, 6, 7)])
me_plane_081.polygons.foreach_set('material_index', [0, 1, 1, 0, 0, 1, 1, 0])
me_plane_081.materials.append(mat_brick)
me_plane_081.materials.append(mat_tiles)
me_plane_081.use_remesh_preserve_volume = False
me_plane_081.use_remesh_preserve_attributes = False
me_plane_081.use_mirror_vertex_groups = False
me_plane_081.update()
me_plane_080 = bpy.data.meshes.new('Plane.080')
me_plane_080.from_pydata([(1.194, 2.534, 1.6), (1.194, 1.734, 1.6), (1.144, 1.684, 1.6), (1.144, 2.584, 1.6), (1.594, 2.534, 1.6), (1.544, 2.584, 1.6), (1.594, 1.734, 1.6), (1.544, 1.684, 1.6), (1.644, 2.534, 1.6), (1.644, 2.584, 1.6), (1.644, 1.734, 1.6), (1.644, 1.684, 1.6), (2.244, 2.534, 1.6), (2.244, 2.584, 1.6), (2.244, 1.734, 1.6), (2.244, 1.684, 1.6), (2.294, 2.534, 1.6), (2.294, 2.584, 1.6), (2.294, 1.734, 1.6), (2.294, 1.684, 1.6), (2.744, 2.584, 1.6), (2.694, 2.534, 1.6), (2.744, 1.684, 1.6), (2.694, 1.734, 1.6)], [], [(0, 3, 2, 1), (3, 0, 4, 5), (1, 2, 7, 6), (5, 4, 8, 9), (6, 7, 11, 10), (4, 6, 10, 8), (9, 8, 12, 13), (10, 11, 15, 14), (13, 12, 16, 17), (14, 15, 19, 18), (14, 12, 16, 18), (17, 16, 21, 20), (18, 19, 22, 23), (20, 21, 23, 22), (0, 1, 6, 4), (8, 10, 14, 12), (18, 23, 21, 16)])
me_plane_080.polygons.foreach_set('material_index', [0, 0, 0, 0, 0, 0, 0, 0, 0, 0, 0, 0, 0, 0, 1, 1, 1])
me_plane_080.materials.append(mat_frame)
me_plane_080.materials.append(mat_interior)
me_plane_080.use_remesh_preserve_volume = False
me_plane_080.use_remesh_preserve_attributes = False
me_plane_080.use_mirror_vertex_groups = False
me_plane_080.update()
me_plane_079 = bpy.data.meshes.new('Plane.079')
me_plane_079.from_pydata([(2.744, 5.96e-08, 2.784), (2.744, -1.7, 2.784), (1.144, -1.7, 2.784), (1.144, 4.172e-07, 2.784), (1.944, -1.7, 3.484), (1.944, 2.98e-07, 3.484), (1.144, -1.7, 2.584), (1.944, -1.7, 3.284), (2.744, -1.7, 2.584), (2.744, 5.96e-08, 2.584), (1.144, 4.172e-07, 2.584)], [], [(2, 4, 5, 3), (0, 5, 4, 1), (4, 2, 6, 7), (1, 4, 7, 8), (2, 3, 10, 6), (0, 1, 8, 9)])
me_plane_079.polygons.foreach_set('material_index', [0, 0, 1, 1, 1, 1])
me_plane_079.materials.append(mat_tiles)
me_plane_079.materials.append(mat_frame)
me_plane_079.use_remesh_preserve_volume = False
me_plane_079.use_remesh_preserve_attributes = False
me_plane_079.use_mirror_vertex_groups = False
me_plane_079.update()
me_plane_078 = bpy.data.meshes.new('Plane.078')
me_plane_078.from_pydata([(2.744, -1.6, 2.784), (1.144, -1.6, 2.784), (1.944, -1.6, 3.484), (1.144, -1.6, 2.584), (2.744, -1.6, 2.584)], [], [(0, 1, 3, 4), (0, 2, 1)])
me_plane_078.polygons.foreach_set('use_smooth', [True] * 2)
me_plane_078.materials.append(mat_walltiles)
me_plane_078.use_remesh_preserve_volume = False
me_plane_078.use_remesh_preserve_attributes = False
me_plane_078.use_mirror_vertex_groups = False
me_plane_078.update()
me_plane_077 = bpy.data.meshes.new('Plane.077')
me_plane_077.from_pydata([(2.744, -1.6, 2.584), (1.144, -1.6, 2.584), (1.144, -1.6, 2.384), (2.744, -1.6, 2.384)], [], [(0, 1, 2, 3)])
me_plane_077.polygons.foreach_set('use_smooth', [True] * 1)
me_plane_077.materials.append(mat_walltiles)
me_plane_077.use_remesh_preserve_volume = False
me_plane_077.use_remesh_preserve_attributes = False
me_plane_077.use_mirror_vertex_groups = False
me_plane_077.update()
me_plane_076 = bpy.data.meshes.new('Plane.076')
me_plane_076.from_pydata([(2.744, -1.6, 1.684), (1.144, -1.6, 1.684), (1.144, -1.6, 1.484), (2.744, -1.6, 1.484)], [], [(0, 1, 2, 3)])
me_plane_076.polygons.foreach_set('use_smooth', [True] * 1)
me_plane_076.materials.append(mat_walltiles)
me_plane_076.use_remesh_preserve_volume = False
me_plane_076.use_remesh_preserve_attributes = False
me_plane_076.use_mirror_vertex_groups = False
me_plane_076.update()
me_plane_075 = bpy.data.meshes.new('Plane.075')
me_plane_075.from_pydata([(1.6, 1.145, 2.784), (-0.0003157, 1.145, 2.784), (-0.0003157, 1.145, 1.484), (1.6, 1.145, 1.484)], [], [(0, 1, 2, 3)])
me_plane_075.polygons.foreach_set('use_smooth', [True] * 1)
me_plane_075.materials.append(mat_walltiles)
me_plane_075.use_remesh_preserve_volume = False
me_plane_075.use_remesh_preserve_attributes = False
me_plane_075.use_mirror_vertex_groups = False
me_plane_075.update()
me_plane_074 = bpy.data.meshes.new('Plane.074')
me_plane_074.from_pydata([(1.6, 2.745, 2.784), (-0.0003157, 2.745, 2.784), (-0.0003157, 2.745, 1.484), (1.6, 2.745, 1.484)], [], [(0, 1, 2, 3)])
me_plane_074.polygons.foreach_set('use_smooth', [True] * 1)
me_plane_074.materials.append(mat_walltiles)
me_plane_074.use_remesh_preserve_volume = False
me_plane_074.use_remesh_preserve_attributes = False
me_plane_074.use_mirror_vertex_groups = False
me_plane_074.update()
me_plane_073 = bpy.data.meshes.new('Plane.073')
me_plane_073.from_pydata([(1.6, -1.355, 2.784), (-0.0003154, -1.355, 2.784), (-0.0003154, -1.355, 1.484), (1.6, -1.355, 1.484)], [], [(0, 1, 2, 3)])
me_plane_073.polygons.foreach_set('use_smooth', [True] * 1)
me_plane_073.materials.append(mat_walltiles)
me_plane_073.use_remesh_preserve_volume = False
me_plane_073.use_remesh_preserve_attributes = False
me_plane_073.use_mirror_vertex_groups = False
me_plane_073.update()
me_plane_072 = bpy.data.meshes.new('Plane.072')
me_plane_072.from_pydata([(1.6, -2.955, 2.784), (-0.0003154, -2.955, 2.784), (-0.0003154, -2.955, 1.484), (1.6, -2.955, 1.484)], [], [(0, 1, 2, 3)])
me_plane_072.polygons.foreach_set('use_smooth', [True] * 1)
me_plane_072.materials.append(mat_walltiles)
me_plane_072.use_remesh_preserve_volume = False
me_plane_072.use_remesh_preserve_attributes = False
me_plane_072.use_mirror_vertex_groups = False
me_plane_072.update()
me_plane_070 = bpy.data.meshes.new('Plane.070')
me_plane_070.from_pydata([(3.644, -2.0, -0.2165), (2.544, -2.0, -0.2165), (2.544, -2.0, -0.4165), (3.644, -2.0, -0.4165)], [], [(0, 1, 2, 3)])
me_plane_070.polygons.foreach_set('use_smooth', [True] * 1)
me_plane_070.materials.append(mat_tiles)
me_plane_070.use_remesh_preserve_volume = False
me_plane_070.use_remesh_preserve_attributes = False
me_plane_070.use_mirror_vertex_groups = False
me_plane_070.update()
me_plane_020 = bpy.data.meshes.new('Plane.020')
me_plane_020.from_pydata([(2.606, -0.4665, 2.0), (2.606, -1.866, 2.0), (2.556, -1.916, 2.0), (2.556, -0.4165, 2.0), (3.106, -0.4665, 2.0), (3.056, -0.4165, 2.0), (3.106, -1.866, 2.0), (3.056, -1.916, 2.0), (3.156, -0.4665, 2.0), (3.156, -1.866, 2.0), (3.156, -1.916, 2.0), (3.156, -0.4165, 2.0), (3.656, -0.4165, 2.0), (3.606, -0.4665, 2.0), (3.656, -1.916, 2.0), (3.606, -1.866, 2.0)], [], [(0, 3, 2, 1), (3, 0, 4, 5), (1, 2, 7, 6), (5, 4, 8, 11), (6, 7, 10, 9), (4, 6, 9, 8), (11, 8, 13, 12), (9, 10, 14, 15), (12, 13, 15, 14), (0, 1, 6, 4), (9, 15, 13, 8)])
me_plane_020.polygons.foreach_set('material_index', [0, 0, 0, 0, 0, 0, 0, 0, 0, 1, 1])
me_plane_020.materials.append(mat_frame)
me_plane_020.materials.append(mat_interior)
me_plane_020.use_remesh_preserve_volume = False
me_plane_020.use_remesh_preserve_attributes = False
me_plane_020.use_mirror_vertex_groups = False
me_plane_020.update()
me_plane_012 = bpy.data.meshes.new('Plane.012')
me_plane_012.from_pydata([(0.1555, -2.0, 1.084), (0.0555, -2.0, 1.084), (0.0555, -2.0, -1.916), (0.1555, -2.0, -1.916)], [], [(0, 1, 2, 3)])
me_plane_012.polygons.foreach_set('use_smooth', [True] * 1)
me_plane_012.materials.append(mat_feltroof)
me_plane_012.use_remesh_preserve_volume = False
me_plane_012.use_remesh_preserve_attributes = False
me_plane_012.use_mirror_vertex_groups = False
me_plane_012.update()
me_plane_004 = bpy.data.meshes.new('Plane.004')
me_plane_004.from_pydata([(-3.706, -0.4665, 3.0), (-3.706, -1.266, 3.0), (-3.756, -1.316, 3.0), (-3.756, -0.4165, 3.0), (-3.506, -0.4665, 3.0), (-3.456, -0.4165, 3.0), (-3.506, -1.266, 3.0), (-3.356, -0.4665, 3.0), (-3.356, -0.4165, 3.0), (-3.356, -1.266, 3.0), (-3.106, -0.4165, 3.0), (-3.156, -0.4665, 3.0), (-3.106, -1.316, 3.0), (-3.156, -1.266, 3.0), (-3.106, -1.916, 3.0), (-3.756, -1.916, 3.0)], [], [(0, 3, 2, 1), (3, 0, 4, 5), (5, 4, 7, 8), (4, 6, 9, 7), (10, 11, 13, 12), (0, 1, 6, 4), (7, 11, 10, 8), (9, 14, 12, 13), (6, 15, 14, 9), (1, 2, 15, 6), (7, 9, 13, 11)])
me_plane_004.polygons.foreach_set('material_index', [0, 0, 0, 0, 0, 1, 0, 0, 0, 0, 1])
me_plane_004.materials.append(mat_door1)
me_plane_004.materials.append(mat_interior)
me_plane_004.use_remesh_preserve_volume = False
me_plane_004.use_remesh_preserve_attributes = False
me_plane_004.use_mirror_vertex_groups = False
me_plane_004.update()
me_plane_002 = bpy.data.meshes.new('Plane.002')
me_plane_002.from_pydata([(-1.356, -1.6, 1.684), (-2.956, -1.6, 1.684), (-2.956, -1.6, 1.484), (-1.356, -1.6, 1.484)], [], [(0, 1, 2, 3)])
me_plane_002.polygons.foreach_set('use_smooth', [True] * 1)
me_plane_002.materials.append(mat_walltiles)
me_plane_002.use_remesh_preserve_volume = False
me_plane_002.use_remesh_preserve_attributes = False
me_plane_002.use_mirror_vertex_groups = False
me_plane_002.update()
me_plane_069 = bpy.data.meshes.new('Plane.069')
me_plane_069.from_pydata([(-1.356, -1.6, 2.584), (-2.956, -1.6, 2.584), (-2.956, -1.6, 2.384), (-1.356, -1.6, 2.384)], [], [(0, 1, 2, 3)])
me_plane_069.polygons.foreach_set('use_smooth', [True] * 1)
me_plane_069.materials.append(mat_walltiles)
me_plane_069.use_remesh_preserve_volume = False
me_plane_069.use_remesh_preserve_attributes = False
me_plane_069.use_mirror_vertex_groups = False
me_plane_069.update()
me_plane_068 = bpy.data.meshes.new('Plane.068')
me_plane_068.from_pydata([(-1.356, -1.6, 2.784), (-2.956, -1.6, 2.784), (-2.156, -1.6, 3.484), (-2.956, -1.6, 2.584), (-1.356, -1.6, 2.584)], [], [(0, 1, 3, 4), (0, 2, 1)])
me_plane_068.polygons.foreach_set('use_smooth', [True] * 2)
me_plane_068.materials.append(mat_walltiles)
me_plane_068.use_remesh_preserve_volume = False
me_plane_068.use_remesh_preserve_attributes = False
me_plane_068.use_mirror_vertex_groups = False
me_plane_068.update()
me_plane_067 = bpy.data.meshes.new('Plane.067')
me_plane_067.from_pydata([(-1.356, 5.96e-08, 2.784), (-1.356, -1.7, 2.784), (-2.956, -1.7, 2.784), (-2.956, 4.172e-07, 2.784), (-2.156, -1.7, 3.484), (-2.156, 2.98e-07, 3.484), (-2.956, -1.7, 2.584), (-2.156, -1.7, 3.284), (-1.356, -1.7, 2.584), (-1.356, 5.96e-08, 2.584), (-2.956, 4.172e-07, 2.584)], [], [(2, 4, 5, 3), (0, 5, 4, 1), (4, 2, 6, 7), (1, 4, 7, 8), (2, 3, 10, 6), (0, 1, 8, 9)])
me_plane_067.polygons.foreach_set('material_index', [0, 0, 1, 1, 1, 1])
me_plane_067.materials.append(mat_tiles)
me_plane_067.materials.append(mat_frame)
me_plane_067.use_remesh_preserve_volume = False
me_plane_067.use_remesh_preserve_attributes = False
me_plane_067.use_mirror_vertex_groups = False
me_plane_067.update()
me_plane_019 = bpy.data.meshes.new('Plane.019')
me_plane_019.from_pydata([(-2.906, 2.534, 1.6), (-2.906, 1.734, 1.6), (-2.956, 1.684, 1.6), (-2.956, 2.584, 1.6), (-2.506, 2.534, 1.6), (-2.556, 2.584, 1.6), (-2.506, 1.734, 1.6), (-2.556, 1.684, 1.6), (-2.456, 2.534, 1.6), (-2.456, 2.584, 1.6), (-2.456, 1.734, 1.6), (-2.456, 1.684, 1.6), (-1.856, 2.534, 1.6), (-1.856, 2.584, 1.6), (-1.856, 1.734, 1.6), (-1.856, 1.684, 1.6), (-1.806, 2.534, 1.6), (-1.806, 2.584, 1.6), (-1.806, 1.734, 1.6), (-1.806, 1.684, 1.6), (-1.356, 2.584, 1.6), (-1.406, 2.534, 1.6), (-1.356, 1.684, 1.6), (-1.406, 1.734, 1.6)], [], [(0, 3, 2, 1), (3, 0, 4, 5), (1, 2, 7, 6), (5, 4, 8, 9), (6, 7, 11, 10), (4, 6, 10, 8), (9, 8, 12, 13), (10, 11, 15, 14), (13, 12, 16, 17), (14, 15, 19, 18), (14, 12, 16, 18), (17, 16, 21, 20), (18, 19, 22, 23), (20, 21, 23, 22), (0, 1, 6, 4), (8, 10, 14, 12), (18, 23, 21, 16)])
me_plane_019.polygons.foreach_set('material_index', [0, 0, 0, 0, 0, 0, 0, 0, 0, 0, 0, 0, 0, 0, 1, 1, 1])
me_plane_019.materials.append(mat_frame)
me_plane_019.materials.append(mat_interior)
me_plane_019.use_remesh_preserve_volume = False
me_plane_019.use_remesh_preserve_attributes = False
me_plane_019.use_mirror_vertex_groups = False
me_plane_019.update()
me_plane_017 = bpy.data.meshes.new('Plane.017')
me_plane_017.from_pydata([(4.094, -0.9165, -4.06), (4.094, -1.916, -4.06), (-4.216, -1.916, -4.06), (-4.216, -0.9165, -4.06), (4.094, -0.9165, -2.0), (4.094, -1.916, -2.0), (-4.216, -1.916, -2.0), (-4.216, -0.9165, -2.0)], [], [(0, 3, 2, 1), (0, 1, 5, 4), (2, 3, 7, 6)])
me_plane_017.materials.append(mat_fence)
me_plane_017.use_remesh_preserve_volume = False
me_plane_017.use_remesh_preserve_attributes = False
me_plane_017.use_mirror_vertex_groups = False
me_plane_017.update()
me_plane_011 = bpy.data.meshes.new('Plane.011')
me_plane_011.from_pydata([(4.094, 1.084, -2.0), (4.094, -1.916, -2.0), (-4.216, -1.916, -2.0), (-4.216, 1.084, -2.0), (-4.216, 1.084, 2.0), (-4.216, -1.916, 2.0), (4.094, -1.916, 2.0), (4.094, 1.084, 2.0), (-4.216, 3.584, -1.629e-07), (4.094, 3.584, -1.629e-07)], [], [(0, 3, 2, 1), (4, 8, 9, 7), (0, 9, 8, 3), (4, 7, 6, 5), (2, 3, 4, 5), (3, 8, 4), (0, 7, 9), (0, 1, 6, 7)])
me_plane_011.polygons.foreach_set('material_index', [0, 1, 1, 0, 0, 0, 0, 0])
me_plane_011.materials.append(mat_brick)
me_plane_011.materials.append(mat_tiles)
me_plane_011.use_remesh_preserve_volume = False
me_plane_011.use_remesh_preserve_attributes = False
me_plane_011.use_mirror_vertex_groups = False
me_plane_011.update()
me_plane_010 = bpy.data.meshes.new('Plane.010')
me_plane_010.from_pydata([(4.095, 3.06, -1.916), (4.095, -4.25, -1.916), (-4.215, -4.25, -1.916), (-4.215, 3.06, -1.916)], [], [(0, 3, 2, 1)])
me_plane_010.materials.append(mat_pavement)
me_plane_010.use_remesh_preserve_volume = False
me_plane_010.use_remesh_preserve_attributes = False
me_plane_010.use_mirror_vertex_groups = False
me_plane_010.update()
me_sphere = bpy.data.meshes.new('Sphere')
me_sphere.from_pydata([(-1.333e-06, 1.25e-06, 31.62), (-22.88, 16.62, 14.14), (8.74, 26.9, 14.14), (28.28, 4.856e-07, 14.14), (-8.74, 26.9, -14.14), (22.88, 16.62, -14.14), (-28.28, -7.508e-07, -14.14), (1.432e-06, -1.515e-06, -31.62), (-13.45, 9.772, 26.9), (5.137, 15.81, 26.9), (-8.313, 25.58, 16.63), (-26.9, 5.941e-07, 16.63), (16.63, 1.043e-06, 26.9), (21.76, 15.81, 16.63), (-30.08, 9.772, -1.941e-06), (-18.59, 25.58, -2.13e-06), (4.973e-08, 31.62, -1.581e-06), (18.59, 25.58, -5.047e-07), (30.08, 9.772, 6.886e-07), (-21.76, 15.81, -16.63), (8.313, 25.58, -16.63), (26.9, -8.593e-07, -16.63), (-16.63, -1.308e-06, -26.9), (-5.137, 15.81, -26.9), (13.45, 9.772, -26.9), (-24.33, 17.68, -2.035e-06), (-20.73, 21.1, 7.071), (-21.46, 21.63, -2.082e-06), (-19.66, 23.34, 3.536), (-22.53, 19.39, 3.536), (-22.9, 19.65, -2.059e-06), (-20.02, 23.61, -2.106e-06), (-20.2, 22.22, 5.303), (-19.12, 24.46, 1.768), (-21.63, 20.25, 5.303), (-23.43, 18.53, 1.768), (-20.56, 22.49, 1.768), (-21.1, 21.37, 3.536), (-22.0, 20.51, 1.768), (-22.18, 20.64, -2.071e-06), (-20.74, 22.62, -2.094e-06), (-19.93, 22.78, 4.419), (-19.39, 23.9, 2.652), (-22.08, 19.82, 4.419), (-22.98, 18.96, 2.652), (-21.01, 22.06, 0.8839), (-20.11, 22.92, 2.652), (-21.82, 20.38, 3.536), (-20.38, 22.36, 3.536), (-21.73, 21.07, 0.8839), (-22.26, 19.95, 2.652), (-20.29, 23.05, 0.8839), (-19.57, 24.04, 0.8839), (-19.84, 23.48, 1.768), (-20.83, 21.93, 2.652), (-21.55, 20.94, 2.652), (-21.28, 21.5, 1.768), (-23.16, 19.09, 0.8839), (-22.45, 20.08, 0.8839), (-22.71, 19.52, 1.768), (-21.37, 20.81, 4.419), (-20.65, 21.8, 4.419), (-20.92, 21.24, 5.303), (-6.725, 4.886, 29.26), (-18.17, 13.2, 20.52), (2.569, 7.906, 29.26), (6.939, 21.36, 20.52), (0.2137, 26.24, 15.38), (-15.6, 21.1, 15.38), (-24.89, 8.312, 15.38), (-29.18, 4.886, -7.071), (-26.48, 13.2, 7.071), (-13.66, 26.24, -7.071), (4.37, 29.26, 7.071), (-4.37, 29.26, -7.071), (13.66, 26.24, 7.071), (20.73, 21.1, -7.071), (-25.02, 7.906, -15.38), (-15.25, 21.36, -15.38), (-0.2137, 26.24, -15.38), (15.6, 21.1, -15.38), (-22.45, -1.03e-06, -20.52), (-8.313, -1.412e-06, -29.26), (-6.939, 21.36, -20.52), (-2.569, 7.906, -29.26), (18.17, 13.2, -20.52), (6.725, 4.886, -29.26), (-10.88, 17.68, 21.76), (-4.156, 12.79, 26.9), (-1.588, 20.7, 21.76), (-20.17, 4.886, 21.76), (-28.49, 4.886, 8.313), (-4.156, 28.6, 8.313), (-13.45, 25.58, 8.313), (-9.294, 28.6, -1.855e-06), (-25.92, 12.79, -8.313), (-20.17, 20.7, -8.313), (4.156, 28.6, -8.313), (9.294, 28.6, -1.043e-06), (13.45, 25.58, -8.313), (-13.45, 15.81, -21.76), (-19.19, 7.906, -21.76), (-10.88, 7.906, -26.9), (10.88, 17.68, -21.76), (1.588, 20.7, -21.76), (4.156, 12.79, -26.9), (-19.08, 24.81, 0.4419)], [], [(9, 13, 12), (3, 12, 13), (18, 3, 13), (13, 17, 18), (21, 18, 5), (30, 25, 19), (26, 32, 10), (25, 35, 1), (34, 26, 1), (31, 40, 19), (40, 27, 19), (27, 39, 19), (39, 30, 19), (32, 41, 10), (41, 28, 10), (28, 42, 10), (42, 33, 10), (51, 36, 45), (45, 40, 51), (31, 51, 40), (40, 45, 27), (51, 31, 52), (52, 53, 51), (36, 51, 53), (53, 52, 33), (42, 28, 46), (46, 53, 42), (33, 42, 53), (53, 46, 36), (54, 36, 46), (46, 48, 54), (37, 54, 48), (48, 46, 28), (54, 37, 55), (55, 56, 54), (36, 54, 56), (56, 55, 38), (49, 27, 45), (45, 56, 49), (38, 49, 56), (56, 45, 36), (50, 38, 55), (55, 47, 50), (29, 50, 47), (47, 55, 37), (30, 57, 25), (57, 35, 25), (57, 30, 58), (58, 59, 57), (35, 57, 59), (59, 58, 38), (50, 29, 44), (44, 59, 50), (38, 50, 59), (59, 44, 35), (49, 38, 58), (58, 39, 49), (27, 49, 39), (39, 58, 30), (60, 34, 43), (43, 47, 60), (37, 60, 47), (47, 43, 29), (60, 37, 61), (61, 62, 60), (34, 60, 62), (62, 61, 32), (34, 62, 26), (62, 32, 26), (41, 32, 61), (61, 48, 41), (28, 41, 48), (48, 61, 37), (35, 44, 1), (44, 29, 1), (29, 43, 1), (43, 34, 1), (68, 10, 87), (87, 64, 68), (1, 68, 64), (64, 87, 8), (88, 8, 87), (87, 89, 88), (9, 88, 89), (89, 87, 10), (67, 2, 66), (66, 89, 67), (10, 67, 89), (89, 66, 9), (88, 9, 65), (65, 63, 88), (8, 88, 63), (65, 0, 63), (90, 11, 69), (69, 64, 90), (8, 90, 64), (64, 69, 1), (9, 66, 13), (66, 2, 13), (0, 65, 12), (65, 9, 12), (91, 14, 71), (71, 69, 91), (11, 91, 69), (69, 71, 1), (92, 16, 73), (73, 67, 92), (10, 92, 67), (67, 73, 2), (92, 10, 93), (93, 94, 92), (16, 92, 94), (94, 93, 15), (72, 4, 74), (74, 94, 72), (15, 72, 94), (94, 74, 16), (17, 76, 18), (76, 5, 18), (2, 75, 13), (75, 17, 13), (77, 19, 95), (95, 70, 77), (6, 77, 70), (70, 95, 14), (78, 4, 72), (72, 96, 78), (19, 78, 96), (96, 72, 15), (79, 20, 97), (97, 74, 79), (4, 79, 74), (74, 97, 16), (98, 16, 97), (97, 99, 98), (17, 98, 99), (99, 97, 20), (80, 5, 76), (76, 99, 80), (20, 80, 99), (99, 76, 17), (98, 17, 75), (75, 73, 98), (16, 98, 73), (73, 75, 2), (100, 23, 83), (83, 78, 100), (19, 100, 78), (78, 83, 4), (100, 19, 101), (101, 102, 100), (23, 100, 102), (102, 101, 22), (82, 7, 84), (84, 102, 82), (22, 82, 102), (102, 84, 23), (81, 22, 101), (101, 77, 81), (6, 81, 77), (77, 101, 19), (103, 24, 85), (85, 80, 103), (20, 103, 80), (80, 85, 5), (103, 20, 104), (104, 105, 103), (24, 103, 105), (105, 104, 23), (84, 7, 86), (86, 105, 84), (23, 84, 105), (105, 86, 24), (83, 23, 104), (104, 79, 83), (4, 83, 79), (79, 104, 20), (5, 85, 21), (85, 24, 21), (14, 95, 25), (95, 19, 25), (1, 71, 25), (71, 14, 25), (10, 68, 26), (68, 1, 26), (19, 96, 31), (96, 15, 31), (15, 93, 33), (93, 10, 33), (52, 106, 33), (106, 15, 33), (15, 106, 31), (106, 52, 31)])
me_sphere.use_remesh_preserve_volume = False
me_sphere.use_remesh_preserve_attributes = False
me_sphere.use_mirror_vertex_groups = False
me_sphere.update()
me_plane = bpy.data.meshes.new('Plane')
me_plane.from_pydata([(4.25, 4.06, 0.0001214), (4.25, -4.25, 0.0001214), (-4.06, -4.25, 0.0001214), (-4.06, 4.06, 0.0001214)], [], [(0, 3, 2, 1)])
me_plane.materials.append(mat_transparent)
me_plane.use_remesh_preserve_volume = False
me_plane.use_remesh_preserve_attributes = False
me_plane.use_mirror_vertex_groups = False
me_plane.update()

# ---- objects
ob_plane_072 = bpy.data.objects.new('Plane.072', me_plane_129)
ob_plane_068 = bpy.data.objects.new('Plane.068', me_plane_125)
ob_plane_067 = bpy.data.objects.new('Plane.067', me_plane_124)
ob_plane_066 = bpy.data.objects.new('Plane.066', me_plane_123)
ob_plane_065 = bpy.data.objects.new('Plane.065', me_plane_122)
ob_plane_064 = bpy.data.objects.new('Plane.064', me_plane_121)
ob_plane_063 = bpy.data.objects.new('Plane.063', me_plane_120)
ob_plane_062 = bpy.data.objects.new('Plane.062', me_plane_119)
ob_plane_061 = bpy.data.objects.new('Plane.061', me_plane_118)
ob_plane_030 = bpy.data.objects.new('Plane.030', me_plane_117)
ob_plane_029 = bpy.data.objects.new('Plane.029', me_plane_116)
ob_plane_028 = bpy.data.objects.new('Plane.028', me_plane_115)
ob_plane_060 = bpy.data.objects.new('Plane.060', me_plane_113)
ob_plane_057 = bpy.data.objects.new('Plane.057', me_plane_110)
ob_plane_056 = bpy.data.objects.new('Plane.056', me_plane_109)
ob_plane_055 = bpy.data.objects.new('Plane.055', me_plane_108)
ob_plane_054 = bpy.data.objects.new('Plane.054', me_plane_107)
ob_plane_053 = bpy.data.objects.new('Plane.053', me_plane_106)
ob_plane_052 = bpy.data.objects.new('Plane.052', me_plane_105)
ob_plane_051 = bpy.data.objects.new('Plane.051', me_plane_104)
ob_plane_050 = bpy.data.objects.new('Plane.050', me_plane_103)
ob_plane_049 = bpy.data.objects.new('Plane.049', me_plane_102)
ob_plane_048 = bpy.data.objects.new('Plane.048', me_plane_101)
ob_plane_047 = bpy.data.objects.new('Plane.047', me_plane_100)
ob_plane_026 = bpy.data.objects.new('Plane.026', me_plane_099)
ob_plane_024 = bpy.data.objects.new('Plane.024', me_plane_098)
ob_plane_023 = bpy.data.objects.new('Plane.023', me_plane_097)
ob_plane_018 = bpy.data.objects.new('Plane.018', me_plane_096)
ob_plane_013 = bpy.data.objects.new('Plane.013', me_plane_095)
ob_plane_007 = bpy.data.objects.new('Plane.007', me_plane_094)
ob_plane_025 = bpy.data.objects.new('Plane.025', me_plane_093)
ob_plane_022 = bpy.data.objects.new('Plane.022', me_plane_090)
ob_plane_020 = bpy.data.objects.new('Plane.020', me_plane_089)
ob_plane_012 = bpy.data.objects.new('Plane.012', me_plane_087)
ob_plane_011 = bpy.data.objects.new('Plane.011', me_plane_086)
ob_plane_010 = bpy.data.objects.new('Plane.010', me_plane_085)
ob_plane_009 = bpy.data.objects.new('Plane.009', me_plane_084)
ob_plane_008 = bpy.data.objects.new('Plane.008', me_plane_083)
ob_plane_005 = bpy.data.objects.new('Plane.005', me_plane_082)
ob_plane_003 = bpy.data.objects.new('Plane.003', me_plane_081)
ob_plane_046 = bpy.data.objects.new('Plane.046', me_plane_080)
ob_plane_045 = bpy.data.objects.new('Plane.045', me_plane_079)
ob_plane_044 = bpy.data.objects.new('Plane.044', me_plane_078)
ob_plane_043 = bpy.data.objects.new('Plane.043', me_plane_077)
ob_plane_042 = bpy.data.objects.new('Plane.042', me_plane_076)
ob_plane_041 = bpy.data.objects.new('Plane.041', me_plane_075)
ob_plane_040 = bpy.data.objects.new('Plane.040', me_plane_074)
ob_plane_039 = bpy.data.objects.new('Plane.039', me_plane_073)
ob_plane_014 = bpy.data.objects.new('Plane.014', me_plane_072)
ob_plane_038 = bpy.data.objects.new('Plane.038', me_plane_070)
ob_plane_031 = bpy.data.objects.new('Plane.031', me_plane_020)
ob_plane_027 = bpy.data.objects.new('Plane.027', me_plane_012)
ob_plane_021 = bpy.data.objects.new('Plane.021', me_plane_004)
ob_plane_019 = bpy.data.objects.new('Plane.019', me_plane_002)
ob_plane_017 = bpy.data.objects.new('Plane.017', me_plane_069)
ob_plane_016 = bpy.data.objects.new('Plane.016', me_plane_068)
ob_plane_015 = bpy.data.objects.new('Plane.015', me_plane_067)
ob_plane_006 = bpy.data.objects.new('Plane.006', me_plane_019)
ob_plane_004 = bpy.data.objects.new('Plane.004', me_plane_017)
ob_plane_002 = bpy.data.objects.new('Plane.002', me_plane_011)
ob_plane_001 = bpy.data.objects.new('Plane.001', me_plane_010)
ob_camera = bpy.data.objects.new('Camera', cam_camera_001)
ob_sphere = bpy.data.objects.new('Sphere', me_sphere)
ob_lamp_001 = bpy.data.objects.new('Lamp.001', light_lamp)
ob_plane = bpy.data.objects.new('Plane', me_plane)

# ---- transforms, parenting, visibility, modifiers, constraints
ob_plane_072.location = (0.1555, 0.0, 1.916)
ob_plane_072.rotation_euler = (0.0, -0.0, -7.854)
ob_plane_072.scale = (1.0, -1.0, 1.0)
ob_plane_072.lock_rotations_4d = False
ob_plane_072.empty_display_type = 'ARROWS'
ob_plane_072.color = (0.0, 0.0, 0.0, 1.0)
ob_plane_072.lineart.crease_threshold = 0.0
ob_plane_068.location = (0.1555, -2.836e-08, 1.916)
ob_plane_068.rotation_euler = (0.0, -0.0, -7.854)
ob_plane_068.lock_rotations_4d = False
ob_plane_068.empty_display_type = 'ARROWS'
ob_plane_068.color = (0.0, 0.0, 0.0, 1.0)
ob_plane_068.lineart.crease_threshold = 0.0
ob_plane_067.location = (0.1555, -2.836e-08, 1.916)
ob_plane_067.rotation_euler = (1.571, -0.0, -7.854)
ob_plane_067.lock_rotations_4d = False
ob_plane_067.empty_display_type = 'ARROWS'
ob_plane_067.color = (0.0, 0.0, 0.0, 1.0)
ob_plane_067.lineart.crease_threshold = 0.0
ob_plane_066.location = (0.1555, -2.836e-08, 1.916)
ob_plane_066.rotation_euler = (1.571, -0.0, -7.854)
ob_plane_066.lock_rotations_4d = False
ob_plane_066.empty_display_type = 'ARROWS'
ob_plane_066.color = (0.0, 0.0, 0.0, 1.0)
ob_plane_066.lineart.crease_threshold = 0.0
ob_plane_065.location = (0.1555, -2.836e-08, 1.916)
ob_plane_065.rotation_euler = (0.0, -0.0, -7.854)
ob_plane_065.lock_rotations_4d = False
ob_plane_065.empty_display_type = 'ARROWS'
ob_plane_065.color = (0.0, 0.0, 0.0, 1.0)
ob_plane_065.lineart.crease_threshold = 0.0
ob_plane_064.location = (0.1555, -2.836e-08, 1.916)
ob_plane_064.rotation_euler = (1.571, 0.0, -3.142)
ob_plane_064.scale = (-1.0, 1.0, 1.0)
ob_plane_064.lock_rotations_4d = False
ob_plane_064.empty_display_type = 'ARROWS'
ob_plane_064.color = (0.0, 0.0, 0.0, 1.0)
ob_plane_064.lineart.crease_threshold = 0.0
ob_plane_063.location = (0.1555, -2.836e-08, 1.916)
ob_plane_063.rotation_euler = (0.0, 0.0, -3.142)
ob_plane_063.scale = (-1.0, 1.0, 1.0)
ob_plane_063.lock_rotations_4d = False
ob_plane_063.empty_display_type = 'ARROWS'
ob_plane_063.color = (0.0, 0.0, 0.0, 1.0)
ob_plane_063.lineart.crease_threshold = 0.0
ob_plane_062.location = (0.1555, -2.836e-08, 1.916)
ob_plane_062.rotation_euler = (1.571, -0.0, -6.283)
ob_plane_062.scale = (-1.0, 1.0, -1.0)
ob_plane_062.lock_rotations_4d = False
ob_plane_062.empty_display_type = 'ARROWS'
ob_plane_062.color = (0.0, 0.0, 0.0, 1.0)
ob_plane_062.lineart.crease_threshold = 0.0
ob_plane_061.location = (0.1555, -2.836e-08, 1.916)
ob_plane_061.rotation_euler = (1.571, -0.0, -6.283)
ob_plane_061.scale = (-1.0, 1.0, -1.0)
ob_plane_061.lock_rotations_4d = False
ob_plane_061.empty_display_type = 'ARROWS'
ob_plane_061.color = (0.0, 0.0, 0.0, 1.0)
ob_plane_061.lineart.crease_threshold = 0.0
ob_plane_030.location = (0.1555, -2.836e-08, 1.916)
ob_plane_030.rotation_euler = (1.571, -0.0, -6.283)
ob_plane_030.scale = (-1.0, 1.0, -1.0)
ob_plane_030.lock_rotations_4d = False
ob_plane_030.empty_display_type = 'ARROWS'
ob_plane_030.color = (0.0, 0.0, 0.0, 1.0)
ob_plane_030.lineart.crease_threshold = 0.0
ob_plane_029.location = (0.1555, -2.836e-08, 1.916)
ob_plane_029.rotation_euler = (1.571, -0.0, -6.283)
ob_plane_029.scale = (1.0, 1.0, -1.0)
ob_plane_029.lock_rotations_4d = False
ob_plane_029.empty_display_type = 'ARROWS'
ob_plane_029.color = (0.0, 0.0, 0.0, 1.0)
ob_plane_029.lineart.crease_threshold = 0.0
ob_plane_028.location = (0.1555, -2.836e-08, 1.916)
ob_plane_028.rotation_euler = (1.571, -0.0, -6.283)
ob_plane_028.scale = (1.0, 1.0, -1.0)
ob_plane_028.lock_rotations_4d = False
ob_plane_028.empty_display_type = 'ARROWS'
ob_plane_028.color = (0.0, 0.0, 0.0, 1.0)
ob_plane_028.lineart.crease_threshold = 0.0
ob_plane_060.location = (0.1555, -2.836e-08, 1.916)
ob_plane_060.rotation_euler = (1.571, -0.0, -6.283)
ob_plane_060.scale = (1.0, 1.0, -1.0)
ob_plane_060.lock_rotations_4d = False
ob_plane_060.empty_display_type = 'ARROWS'
ob_plane_060.color = (0.0, 0.0, 0.0, 1.0)
ob_plane_060.lineart.crease_threshold = 0.0
ob_plane_057.location = (0.1555, -2.836e-08, 1.916)
ob_plane_057.rotation_euler = (1.571, -0.0, -6.283)
ob_plane_057.scale = (-1.0, 1.0, 1.0)
ob_plane_057.lock_rotations_4d = False
ob_plane_057.empty_display_type = 'ARROWS'
ob_plane_057.color = (0.0, 0.0, 0.0, 1.0)
ob_plane_057.lineart.crease_threshold = 0.0
ob_plane_056.location = (0.1555, -2.836e-08, 1.916)
ob_plane_056.rotation_euler = (1.571, -0.0, -6.283)
ob_plane_056.scale = (-1.0, 1.0, 1.0)
ob_plane_056.lock_rotations_4d = False
ob_plane_056.empty_display_type = 'ARROWS'
ob_plane_056.color = (0.0, 0.0, 0.0, 1.0)
ob_plane_056.lineart.crease_threshold = 0.0
ob_plane_055.location = (0.1555, -2.836e-08, 1.916)
ob_plane_055.rotation_euler = (0.0, -0.0, -6.283)
ob_plane_055.scale = (-1.0, 1.0, 1.0)
ob_plane_055.lock_rotations_4d = False
ob_plane_055.empty_display_type = 'ARROWS'
ob_plane_055.color = (0.0, 0.0, 0.0, 1.0)
ob_plane_055.lineart.crease_threshold = 0.0
ob_plane_054.location = (0.1555, -2.836e-08, 1.916)
ob_plane_054.rotation_euler = (1.571, -0.0, -6.283)
ob_plane_054.scale = (-1.0, 1.0, 1.0)
ob_plane_054.lock_rotations_4d = False
ob_plane_054.empty_display_type = 'ARROWS'
ob_plane_054.color = (0.0, 0.0, 0.0, 1.0)
ob_plane_054.lineart.crease_threshold = 0.0
ob_plane_053.location = (0.1555, -2.836e-08, 1.916)
ob_plane_053.rotation_euler = (1.571, -0.0, -6.283)
ob_plane_053.scale = (-1.0, 1.0, 1.0)
ob_plane_053.lock_rotations_4d = False
ob_plane_053.empty_display_type = 'ARROWS'
ob_plane_053.color = (0.0, 0.0, 0.0, 1.0)
ob_plane_053.lineart.crease_threshold = 0.0
ob_plane_052.location = (0.1555, -2.836e-08, 1.916)
ob_plane_052.rotation_euler = (0.0, -0.0, -6.283)
ob_plane_052.scale = (-1.0, 1.0, 1.0)
ob_plane_052.lock_rotations_4d = False
ob_plane_052.empty_display_type = 'ARROWS'
ob_plane_052.color = (0.0, 0.0, 0.0, 1.0)
ob_plane_052.lineart.crease_threshold = 0.0
ob_plane_051.location = (0.1555, -2.836e-08, 1.916)
ob_plane_051.rotation_euler = (0.0, -0.0, -6.283)
ob_plane_051.scale = (-1.0, 1.0, 1.0)
ob_plane_051.lock_rotations_4d = False
ob_plane_051.empty_display_type = 'ARROWS'
ob_plane_051.color = (0.0, 0.0, 0.0, 1.0)
ob_plane_051.lineart.crease_threshold = 0.0
ob_plane_050.location = (0.1555, -2.836e-08, 1.916)
ob_plane_050.rotation_euler = (1.571, -0.0, -6.283)
ob_plane_050.scale = (-1.0, 1.0, 1.0)
ob_plane_050.lock_rotations_4d = False
ob_plane_050.empty_display_type = 'ARROWS'
ob_plane_050.color = (0.0, 0.0, 0.0, 1.0)
ob_plane_050.lineart.crease_threshold = 0.0
ob_plane_049.location = (0.1555, -2.836e-08, 1.916)
ob_plane_049.rotation_euler = (0.0, -0.0, -6.283)
ob_plane_049.scale = (-1.0, 1.0, 1.0)
ob_plane_049.lock_rotations_4d = False
ob_plane_049.empty_display_type = 'ARROWS'
ob_plane_049.color = (0.0, 0.0, 0.0, 1.0)
ob_plane_049.lineart.crease_threshold = 0.0
ob_plane_048.location = (0.1555, -2.836e-08, 1.916)
ob_plane_048.rotation_euler = (0.0, -0.0, -6.283)
ob_plane_048.scale = (-1.0, 1.0, 1.0)
ob_plane_048.lock_rotations_4d = False
ob_plane_048.empty_display_type = 'ARROWS'
ob_plane_048.color = (0.0, 0.0, 0.0, 1.0)
ob_plane_048.lineart.crease_threshold = 0.0
ob_plane_047.location = (0.1555, -2.836e-08, 1.916)
ob_plane_047.rotation_euler = (0.0, -0.0, -6.283)
ob_plane_047.scale = (-1.0, 1.0, 1.0)
ob_plane_047.lock_rotations_4d = False
ob_plane_047.empty_display_type = 'ARROWS'
ob_plane_047.color = (0.0, 0.0, 0.0, 1.0)
ob_plane_047.lineart.crease_threshold = 0.0
ob_plane_026.location = (0.1555, -2.836e-08, 1.916)
ob_plane_026.rotation_euler = (1.571, -0.0, -6.283)
ob_plane_026.scale = (-1.0, 1.0, 1.0)
ob_plane_026.lock_rotations_4d = False
ob_plane_026.empty_display_type = 'ARROWS'
ob_plane_026.color = (0.0, 0.0, 0.0, 1.0)
ob_plane_026.lineart.crease_threshold = 0.0
ob_plane_024.location = (0.1555, -2.836e-08, 1.916)
ob_plane_024.rotation_euler = (1.571, -0.0, -6.283)
ob_plane_024.scale = (-1.0, 1.0, 1.0)
ob_plane_024.lock_rotations_4d = False
ob_plane_024.empty_display_type = 'ARROWS'
ob_plane_024.color = (0.0, 0.0, 0.0, 1.0)
ob_plane_024.lineart.crease_threshold = 0.0
ob_plane_023.location = (0.1555, -2.836e-08, 1.916)
ob_plane_023.rotation_euler = (1.571, -0.0, -6.283)
ob_plane_023.scale = (-1.0, 1.0, 1.0)
ob_plane_023.lock_rotations_4d = False
ob_plane_023.empty_display_type = 'ARROWS'
ob_plane_023.color = (0.0, 0.0, 0.0, 1.0)
ob_plane_023.lineart.crease_threshold = 0.0
ob_plane_018.location = (0.1555, -2.836e-08, 1.916)
ob_plane_018.rotation_euler = (1.571, -0.0, -6.283)
ob_plane_018.lock_rotations_4d = False
ob_plane_018.empty_display_type = 'ARROWS'
ob_plane_018.color = (0.0, 0.0, 0.0, 1.0)
ob_plane_018.lineart.crease_threshold = 0.0
ob_plane_013.location = (0.1555, -2.836e-08, 1.916)
ob_plane_013.rotation_euler = (1.571, -0.0, -6.283)
ob_plane_013.lock_rotations_4d = False
ob_plane_013.empty_display_type = 'ARROWS'
ob_plane_013.color = (0.0, 0.0, 0.0, 1.0)
ob_plane_013.lineart.crease_threshold = 0.0
ob_plane_007.location = (0.1555, -2.836e-08, 1.916)
ob_plane_007.rotation_euler = (1.571, -0.0, -6.283)
ob_plane_007.lock_rotations_4d = False
ob_plane_007.empty_display_type = 'ARROWS'
ob_plane_007.color = (0.0, 0.0, 0.0, 1.0)
ob_plane_007.lineart.crease_threshold = 0.0
ob_plane_025.location = (0.1555, -2.836e-08, 1.916)
ob_plane_025.rotation_euler = (0.0, -0.0, -6.283)
ob_plane_025.lock_rotations_4d = False
ob_plane_025.empty_display_type = 'ARROWS'
ob_plane_025.color = (0.0, 0.0, 0.0, 1.0)
ob_plane_025.lineart.crease_threshold = 0.0
ob_plane_022.location = (0.1555, -2.836e-08, 1.916)
ob_plane_022.rotation_euler = (0.0, -0.0, -6.283)
ob_plane_022.lock_rotations_4d = False
ob_plane_022.empty_display_type = 'ARROWS'
ob_plane_022.color = (0.0, 0.0, 0.0, 1.0)
ob_plane_022.lineart.crease_threshold = 0.0
ob_plane_020.location = (0.1555, -2.836e-08, 1.916)
ob_plane_020.rotation_euler = (0.0, -0.0, -6.283)
ob_plane_020.lock_rotations_4d = False
ob_plane_020.empty_display_type = 'ARROWS'
ob_plane_020.color = (0.0, 0.0, 0.0, 1.0)
ob_plane_020.lineart.crease_threshold = 0.0
ob_plane_012.location = (0.1555, -2.836e-08, 1.916)
ob_plane_012.rotation_euler = (1.571, -0.0, -6.283)
ob_plane_012.lock_rotations_4d = False
ob_plane_012.empty_display_type = 'ARROWS'
ob_plane_012.color = (0.0, 0.0, 0.0, 1.0)
ob_plane_012.lineart.crease_threshold = 0.0
ob_plane_011.location = (0.1555, -2.836e-08, 1.916)
ob_plane_011.rotation_euler = (0.0, -0.0, -6.283)
ob_plane_011.lock_rotations_4d = False
ob_plane_011.empty_display_type = 'ARROWS'
ob_plane_011.color = (0.0, 0.0, 0.0, 1.0)
ob_plane_011.lineart.crease_threshold = 0.0
ob_plane_010.location = (0.1555, -2.836e-08, 1.916)
ob_plane_010.rotation_euler = (0.0, -0.0, -6.283)
ob_plane_010.lock_rotations_4d = False
ob_plane_010.empty_display_type = 'ARROWS'
ob_plane_010.color = (0.0, 0.0, 0.0, 1.0)
ob_plane_010.lineart.crease_threshold = 0.0
ob_plane_009.location = (0.1555, -2.836e-08, 1.916)
ob_plane_009.rotation_euler = (1.571, -0.0, -6.283)
ob_plane_009.lock_rotations_4d = False
ob_plane_009.empty_display_type = 'ARROWS'
ob_plane_009.color = (0.0, 0.0, 0.0, 1.0)
ob_plane_009.lineart.crease_threshold = 0.0
ob_plane_008.location = (0.1555, -2.836e-08, 1.916)
ob_plane_008.rotation_euler = (1.571, -0.0, -6.283)
ob_plane_008.lock_rotations_4d = False
ob_plane_008.empty_display_type = 'ARROWS'
ob_plane_008.color = (0.0, 0.0, 0.0, 1.0)
ob_plane_008.lineart.crease_threshold = 0.0
ob_plane_005.location = (0.1555, -2.836e-08, 1.916)
ob_plane_005.rotation_euler = (0.0, -0.0, -6.283)
ob_plane_005.lock_rotations_4d = False
ob_plane_005.empty_display_type = 'ARROWS'
ob_plane_005.color = (0.0, 0.0, 0.0, 1.0)
ob_plane_005.lineart.crease_threshold = 0.0
ob_plane_003.location = (0.1555, -2.836e-08, 1.916)
ob_plane_003.rotation_euler = (1.571, -0.0, -6.283)
ob_plane_003.lock_rotations_4d = False
ob_plane_003.empty_display_type = 'ARROWS'
ob_plane_003.color = (0.0, 0.0, 0.0, 1.0)
ob_plane_003.lineart.crease_threshold = 0.0
ob_plane_046.location = (0.1555, -2.836e-08, 1.916)
ob_plane_046.rotation_euler = (1.571, -0.0, -6.283)
ob_plane_046.lock_rotations_4d = False
ob_plane_046.empty_display_type = 'ARROWS'
ob_plane_046.color = (0.0, 0.0, 0.0, 1.0)
ob_plane_046.lineart.crease_threshold = 0.0
ob_plane_045.location = (0.1555, -2.836e-08, 1.916)
ob_plane_045.rotation_euler = (0.0, -0.0, -6.283)
ob_plane_045.lock_rotations_4d = False
ob_plane_045.empty_display_type = 'ARROWS'
ob_plane_045.color = (0.0, 0.0, 0.0, 1.0)
ob_plane_045.lineart.crease_threshold = 0.0
ob_plane_044.location = (0.1555, -2.836e-08, 1.916)
ob_plane_044.rotation_euler = (0.0, -0.0, -6.283)
ob_plane_044.lock_rotations_4d = False
ob_plane_044.empty_display_type = 'ARROWS'
ob_plane_044.color = (0.0, 0.0, 0.0, 1.0)
ob_plane_044.lineart.crease_threshold = 0.0
ob_plane_043.location = (0.1555, -2.836e-08, 1.916)
ob_plane_043.rotation_euler = (0.0, -0.0, -6.283)
ob_plane_043.lock_rotations_4d = False
ob_plane_043.empty_display_type = 'ARROWS'
ob_plane_043.color = (0.0, 0.0, 0.0, 1.0)
ob_plane_043.lineart.crease_threshold = 0.0
ob_plane_042.location = (0.1555, -2.836e-08, 1.916)
ob_plane_042.rotation_euler = (0.0, -0.0, -6.283)
ob_plane_042.lock_rotations_4d = False
ob_plane_042.empty_display_type = 'ARROWS'
ob_plane_042.color = (0.0, 0.0, 0.0, 1.0)
ob_plane_042.lineart.crease_threshold = 0.0
ob_plane_041.location = (0.1555, -2.836e-08, 1.916)
ob_plane_041.rotation_euler = (0.0, -0.0, -7.854)
ob_plane_041.lock_rotations_4d = False
ob_plane_041.empty_display_type = 'ARROWS'
ob_plane_041.color = (0.0, 0.0, 0.0, 1.0)
ob_plane_041.lineart.crease_threshold = 0.0
ob_plane_040.location = (0.1555, -2.836e-08, 1.916)
ob_plane_040.rotation_euler = (0.0, -0.0, -7.854)
ob_plane_040.lock_rotations_4d = False
ob_plane_040.empty_display_type = 'ARROWS'
ob_plane_040.color = (0.0, 0.0, 0.0, 1.0)
ob_plane_040.lineart.crease_threshold = 0.0
ob_plane_039.location = (0.1555, -2.836e-08, 1.916)
ob_plane_039.rotation_euler = (0.0, -0.0, -7.854)
ob_plane_039.lock_rotations_4d = False
ob_plane_039.empty_display_type = 'ARROWS'
ob_plane_039.color = (0.0, 0.0, 0.0, 1.0)
ob_plane_039.lineart.crease_threshold = 0.0
ob_plane_014.location = (0.1555, -2.836e-08, 1.916)
ob_plane_014.rotation_euler = (0.0, -0.0, -7.854)
ob_plane_014.lock_rotations_4d = False
ob_plane_014.empty_display_type = 'ARROWS'
ob_plane_014.color = (0.0, 0.0, 0.0, 1.0)
ob_plane_014.lineart.crease_threshold = 0.0
ob_plane_038.location = (0.1555, -2.836e-08, 1.916)
ob_plane_038.rotation_euler = (0.0, 0.0, -3.142)
ob_plane_038.lock_rotations_4d = False
ob_plane_038.empty_display_type = 'ARROWS'
ob_plane_038.color = (0.0, 0.0, 0.0, 1.0)
ob_plane_038.lineart.crease_threshold = 0.0
ob_plane_031.location = (0.1555, -2.836e-08, 1.916)
ob_plane_031.rotation_euler = (1.571, 0.0, -3.142)
ob_plane_031.lock_rotations_4d = False
ob_plane_031.empty_display_type = 'ARROWS'
ob_plane_031.color = (0.0, 0.0, 0.0, 1.0)
ob_plane_031.lineart.crease_threshold = 0.0
ob_plane_027.location = (0.1555, -2.836e-08, 1.916)
ob_plane_027.rotation_euler = (0.0, 0.0, -3.142)
ob_plane_027.lock_rotations_4d = False
ob_plane_027.empty_display_type = 'ARROWS'
ob_plane_027.color = (0.0, 0.0, 0.0, 1.0)
ob_plane_027.lineart.crease_threshold = 0.0
ob_plane_021.location = (0.1555, -2.836e-08, 1.916)
ob_plane_021.rotation_euler = (1.571, -0.0, -6.283)
ob_plane_021.lock_rotations_4d = False
ob_plane_021.empty_display_type = 'ARROWS'
ob_plane_021.color = (0.0, 0.0, 0.0, 1.0)
ob_plane_021.lineart.crease_threshold = 0.0
ob_plane_019.location = (0.1555, -2.836e-08, 1.916)
ob_plane_019.rotation_euler = (0.0, -0.0, -6.283)
ob_plane_019.lock_rotations_4d = False
ob_plane_019.empty_display_type = 'ARROWS'
ob_plane_019.color = (0.0, 0.0, 0.0, 1.0)
ob_plane_019.lineart.crease_threshold = 0.0
ob_plane_017.location = (0.1555, -2.836e-08, 1.916)
ob_plane_017.rotation_euler = (0.0, -0.0, -6.283)
ob_plane_017.lock_rotations_4d = False
ob_plane_017.empty_display_type = 'ARROWS'
ob_plane_017.color = (0.0, 0.0, 0.0, 1.0)
ob_plane_017.lineart.crease_threshold = 0.0
ob_plane_016.location = (0.1555, -2.836e-08, 1.916)
ob_plane_016.rotation_euler = (0.0, -0.0, -6.283)
ob_plane_016.lock_rotations_4d = False
ob_plane_016.empty_display_type = 'ARROWS'
ob_plane_016.color = (0.0, 0.0, 0.0, 1.0)
ob_plane_016.lineart.crease_threshold = 0.0
ob_plane_015.location = (0.1555, -2.836e-08, 1.916)
ob_plane_015.rotation_euler = (0.0, -0.0, -6.283)
ob_plane_015.lock_rotations_4d = False
ob_plane_015.empty_display_type = 'ARROWS'
ob_plane_015.color = (0.0, 0.0, 0.0, 1.0)
ob_plane_015.lineart.crease_threshold = 0.0
ob_plane_006.location = (0.1555, -2.836e-08, 1.916)
ob_plane_006.rotation_euler = (1.571, -0.0, -6.283)
ob_plane_006.lock_rotations_4d = False
ob_plane_006.empty_display_type = 'ARROWS'
ob_plane_006.color = (0.0, 0.0, 0.0, 1.0)
ob_plane_006.lineart.crease_threshold = 0.0
ob_plane_004.location = (0.1555, -2.836e-08, 1.916)
ob_plane_004.rotation_euler = (1.571, -0.0, -6.283)
ob_plane_004.lock_rotations_4d = False
ob_plane_004.empty_display_type = 'ARROWS'
ob_plane_004.color = (0.0, 0.0, 0.0, 1.0)
ob_plane_004.lineart.crease_threshold = 0.0
ob_plane_002.location = (0.1555, -2.836e-08, 1.916)
ob_plane_002.rotation_euler = (1.571, -0.0, -6.283)
ob_plane_002.lock_rotations_4d = False
ob_plane_002.empty_display_type = 'ARROWS'
ob_plane_002.color = (0.0, 0.0, 0.0, 1.0)
ob_plane_002.lineart.crease_threshold = 0.0
ob_plane_001.location = (0.1555, -2.836e-08, 1.916)
ob_plane_001.rotation_euler = (0.0, -0.0, -6.283)
ob_plane_001.lock_rotations_4d = False
ob_plane_001.empty_display_type = 'ARROWS'
ob_plane_001.color = (0.0, 0.0, 0.0, 1.0)
ob_plane_001.lineart.crease_threshold = 0.0
ob_camera.location = (10.0, -10.0, 11.6)
ob_camera.rotation_euler = (1.047, 0.0, 0.7854)
ob_camera.lock_rotations_4d = False
ob_camera.empty_display_type = 'ARROWS'
ob_camera.color = (0.0, 0.0, 0.0, 1.0)
ob_camera.lineart.crease_threshold = 0.0
ob_sphere.location = (-0.02993, 0.1261, 0.07312)
ob_sphere.rotation_euler = (1.571, -0.0, 1.571)
ob_sphere.lock_rotations_4d = False
ob_sphere.empty_display_type = 'ARROWS'
ob_sphere.color = (0.0, 0.0, 0.0, 1.0)
ob_sphere.show_instancer_for_render = False
ob_sphere.instance_type = 'VERTS'
ob_sphere.use_instance_vertices_rotation = True
ob_sphere.lineart.crease_threshold = 0.0
ob_lamp_001.parent = ob_sphere
ob_lamp_001.matrix_parent_inverse = Matrix(((-4.371e-08, 1.0, -2.118e-22, -0.1261), (4.371e-08, 1.911e-15, 1.0, -0.07312), (1.0, 4.371e-08, -4.371e-08, 0.02993), (0.0, 0.0, 0.0, 1.0)))
ob_lamp_001.location = (-0.02993, 0.1261, 0.07312)
ob_lamp_001.rotation_euler = (1.571, -0.0, 1.571)
ob_lamp_001.lock_rotations_4d = False
ob_lamp_001.empty_display_type = 'ARROWS'
ob_lamp_001.color = (0.0, 0.0, 0.0, 1.0)
ob_lamp_001.lineart.crease_threshold = 0.0
ob_plane.location = (0.0, 0.0, 0.0)
ob_plane.lock_rotations_4d = False
ob_plane.empty_display_type = 'ARROWS'
ob_plane.color = (0.0, 0.0, 0.0, 1.0)
ob_plane.lineart.crease_threshold = 0.0

# ---- collection membership
col_collection_1.objects.link(ob_plane_072)
col_collection_1.objects.link(ob_plane_068)
col_collection_1.objects.link(ob_plane_067)
col_collection_1.objects.link(ob_plane_066)
col_collection_1.objects.link(ob_plane_065)
col_collection_1.objects.link(ob_plane_064)
col_collection_1.objects.link(ob_plane_063)
col_collection_1.objects.link(ob_plane_062)
col_collection_1.objects.link(ob_plane_061)
col_collection_1.objects.link(ob_plane_030)
col_collection_1.objects.link(ob_plane_029)
col_collection_1.objects.link(ob_plane_028)
col_collection_1.objects.link(ob_plane_060)
col_collection_1.objects.link(ob_plane_057)
col_collection_1.objects.link(ob_plane_056)
col_collection_1.objects.link(ob_plane_055)
col_collection_1.objects.link(ob_plane_054)
col_collection_1.objects.link(ob_plane_053)
col_collection_1.objects.link(ob_plane_052)
col_collection_1.objects.link(ob_plane_051)
col_collection_1.objects.link(ob_plane_050)
col_collection_1.objects.link(ob_plane_049)
col_collection_1.objects.link(ob_plane_048)
col_collection_1.objects.link(ob_plane_047)
col_collection_1.objects.link(ob_plane_026)
col_collection_1.objects.link(ob_plane_024)
col_collection_1.objects.link(ob_plane_023)
col_collection_1.objects.link(ob_plane_018)
col_collection_1.objects.link(ob_plane_013)
col_collection_1.objects.link(ob_plane_007)
col_collection_1.objects.link(ob_plane_025)
col_collection_1.objects.link(ob_plane_022)
col_collection_1.objects.link(ob_plane_020)
col_collection_1.objects.link(ob_plane_012)
col_collection_1.objects.link(ob_plane_011)
col_collection_1.objects.link(ob_plane_010)
col_collection_1.objects.link(ob_plane_009)
col_collection_1.objects.link(ob_plane_008)
col_collection_1.objects.link(ob_plane_005)
col_collection_1.objects.link(ob_plane_003)
col_collection_1.objects.link(ob_plane_046)
col_collection_1.objects.link(ob_plane_045)
col_collection_1.objects.link(ob_plane_044)
col_collection_1.objects.link(ob_plane_043)
col_collection_1.objects.link(ob_plane_042)
col_collection_1.objects.link(ob_plane_041)
col_collection_1.objects.link(ob_plane_040)
col_collection_1.objects.link(ob_plane_039)
col_collection_1.objects.link(ob_plane_014)
col_collection_1.objects.link(ob_plane_038)
col_collection_1.objects.link(ob_plane_031)
col_collection_1.objects.link(ob_plane_027)
col_collection_1.objects.link(ob_plane_021)
col_collection_1.objects.link(ob_plane_019)
col_collection_1.objects.link(ob_plane_017)
col_collection_1.objects.link(ob_plane_016)
col_collection_1.objects.link(ob_plane_015)
col_collection_1.objects.link(ob_plane_006)
col_collection_1.objects.link(ob_plane_004)
col_collection_1.objects.link(ob_plane_002)
col_collection_1.objects.link(ob_plane_001)
col_collection_2.objects.link(ob_camera)
col_collection_3.objects.link(ob_sphere)
col_collection_3.objects.link(ob_lamp_001)
col_collection_4.objects.link(ob_plane)

# ---- scene / render settings (as saved in the file)
scene.camera = ob_camera
scene.frame_start = 1; scene.frame_end = 250; scene.frame_set(2)
scene.render.engine = 'BLENDER_EEVEE_NEXT'
scene.render.image_settings.color_mode = 'RGB'
scene.render.image_settings.compression = 90
scene.render.resolution_x = 128
scene.render.resolution_y = 128
scene.render.pixel_aspect_x = 100.0
scene.render.pixel_aspect_y = 100.0
scene.render.fps = 25
scene.render.dither_intensity = 0.0
scene.render.use_compositing = False
scene.render.use_sequencer = False
scene.render.bake_margin = 2
scene.render.bake_bias = 0.0
scene.render.use_stamp_time = False
scene.render.use_stamp_date = False
scene.render.use_stamp_frame = False
scene.render.use_stamp_camera = False
scene.render.use_stamp_scene = False
scene.render.use_stamp_filename = False
scene.render.use_stamp_render_time = False
scene.render.stamp_font_size = 0
scene.cycles.use_denoising = False
scene.cycles.samples = 10
scene.cycles.sampling_pattern = 'TABULATED_SOBOL'
scene.cycles.light_sampling_threshold = 0.0
scene.cycles.use_adaptive_sampling = False
scene.cycles.use_light_tree = False
scene.cycles.blur_glossy = 0.0
scene.cycles.volume_bounces = 1
scene.cycles.pixel_filter_type = 'GAUSSIAN'
scene.cycles.sample_clamp_indirect = 0.0
scene.view_settings.view_transform = 'Raw'
bpy.context.view_layer.update()
